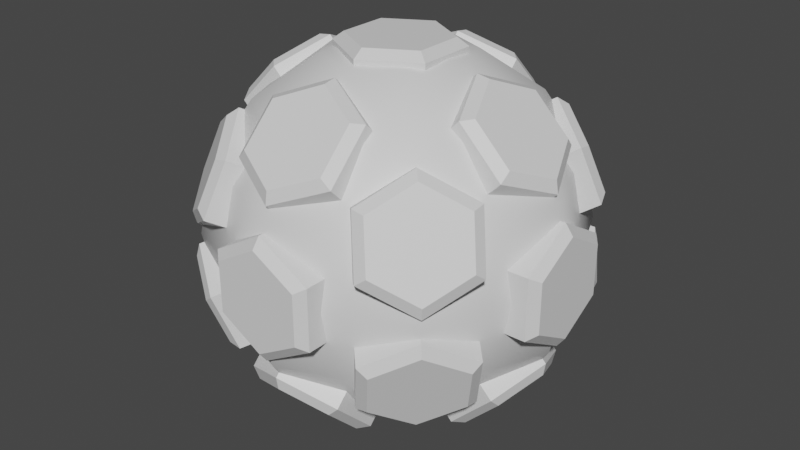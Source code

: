 # Source: um_tick01_A1_.blend  (saved by Blender 3.6.11; exported with 4.5.12 LTS)
import bpy
from mathutils import Matrix  # noqa: F401  (used for matrix-valued properties, if any)

bpy.ops.wm.read_factory_settings(use_empty=True)
scene = bpy.context.scene
scene.name = 'Scene'

# ---- collections
col_collection = bpy.data.collections.new('Collection'); scene.collection.children.link(col_collection)

# ---- materials (node trees are filled in below, after node groups)
mat_tick_mainbody = bpy.data.materials.new('tick_mainbody')
mat_tick_mainbody.use_transparent_shadow = False
mat_tick_chrg = bpy.data.materials.new('tick_chrg')
mat_tick_chrg.use_transparent_shadow = False
mat_tick_chrg_002 = bpy.data.materials.new('tick_chrg.002')
mat_tick_chrg_002.use_transparent_shadow = False
mat_tick_chrg_003 = bpy.data.materials.new('tick_chrg.003')
mat_tick_chrg_003.use_transparent_shadow = False
mat_tick_chrg_004 = bpy.data.materials.new('tick_chrg.004')
mat_tick_chrg_004.use_transparent_shadow = False
mat_tick_chrg_005 = bpy.data.materials.new('tick_chrg.005')
mat_tick_chrg_005.use_transparent_shadow = False
mat_tick_chrg_006 = bpy.data.materials.new('tick_chrg.006')
mat_tick_chrg_006.use_transparent_shadow = False
mat_tick_chrg_007 = bpy.data.materials.new('tick_chrg.007')
mat_tick_chrg_007.use_transparent_shadow = False
mat_tick_chrg_008 = bpy.data.materials.new('tick_chrg.008')
mat_tick_chrg_008.use_transparent_shadow = False
mat_tick_chrg_009 = bpy.data.materials.new('tick_chrg.009')
mat_tick_chrg_009.use_transparent_shadow = False
mat_tick_chrg_011 = bpy.data.materials.new('tick_chrg.011')
mat_tick_chrg_011.use_transparent_shadow = False
mat_tick_chrg_012 = bpy.data.materials.new('tick_chrg.012')
mat_tick_chrg_012.use_transparent_shadow = False
mat_tick_chrg_013 = bpy.data.materials.new('tick_chrg.013')
mat_tick_chrg_013.use_transparent_shadow = False
mat_tick_chrg_014 = bpy.data.materials.new('tick_chrg.014')
mat_tick_chrg_014.use_transparent_shadow = False
mat_tick_chrg_015 = bpy.data.materials.new('tick_chrg.015')
mat_tick_chrg_015.use_transparent_shadow = False
mat_tick_chrg_016 = bpy.data.materials.new('tick_chrg.016')
mat_tick_chrg_016.use_transparent_shadow = False
mat_tick_chrg_017 = bpy.data.materials.new('tick_chrg.017')
mat_tick_chrg_017.use_transparent_shadow = False
mat_tick_chrg_018 = bpy.data.materials.new('tick_chrg.018')
mat_tick_chrg_018.use_transparent_shadow = False
mat_tick_chrg_019 = bpy.data.materials.new('tick_chrg.019')
mat_tick_chrg_019.use_transparent_shadow = False
mat_tick_chrg_020 = bpy.data.materials.new('tick_chrg.020')
mat_tick_chrg_020.use_transparent_shadow = False
mat_tick_chrg_021 = bpy.data.materials.new('tick_chrg.021')
mat_tick_chrg_021.use_transparent_shadow = False
mat_mainbody = bpy.data.materials.new('mainbody')
mat_mainbody.use_transparent_shadow = False
mat_tick_chrg_001 = bpy.data.materials.new('tick_chrg.001')
mat_tick_chrg_001.use_transparent_shadow = False

# ---- material node trees
mat_tick_mainbody.use_nodes = True; mat_tick_mainbody.node_tree.nodes.clear()
_N = mat_tick_mainbody.node_tree.nodes; _L = mat_tick_mainbody.node_tree.links
n0 = _N.new('ShaderNodeBsdfPrincipled'); n0.name = 'Principled BSDF'; n0.location = (10, 300)
n0.distribution = 'GGX'
n0.subsurface_method = 'RANDOM_WALK_SKIN'
n0.inputs[3].default_value = 1.45
n0.inputs[27].default_value = (0.0, 0.0, 0.0, 1.0)
n0.inputs[28].default_value = 1.0
n1 = _N.new('ShaderNodeOutputMaterial'); n1.name = 'Material Output'; n1.location = (300, 300)
_L.new(n0.outputs[0], n1.inputs[0])
n1.is_active_output = True
mat_tick_chrg.use_nodes = True; mat_tick_chrg.node_tree.nodes.clear()
_N = mat_tick_chrg.node_tree.nodes; _L = mat_tick_chrg.node_tree.links
n0 = _N.new('ShaderNodeBsdfPrincipled'); n0.name = 'Principled BSDF'; n0.location = (10, 300)
n0.distribution = 'GGX'
n0.subsurface_method = 'RANDOM_WALK_SKIN'
n0.inputs[3].default_value = 1.45
n0.inputs[27].default_value = (0.0, 0.0, 0.0, 1.0)
n0.inputs[28].default_value = 1.0
n1 = _N.new('ShaderNodeOutputMaterial'); n1.name = 'Material Output'; n1.location = (300, 300)
_L.new(n0.outputs[0], n1.inputs[0])
n1.is_active_output = True
mat_tick_chrg_002.use_nodes = True; mat_tick_chrg_002.node_tree.nodes.clear()
_N = mat_tick_chrg_002.node_tree.nodes; _L = mat_tick_chrg_002.node_tree.links
n0 = _N.new('ShaderNodeBsdfPrincipled'); n0.name = 'Principled BSDF'; n0.location = (10, 300)
n0.distribution = 'GGX'
n0.subsurface_method = 'RANDOM_WALK_SKIN'
n0.inputs[3].default_value = 1.45
n0.inputs[27].default_value = (0.0, 0.0, 0.0, 1.0)
n0.inputs[28].default_value = 1.0
n1 = _N.new('ShaderNodeOutputMaterial'); n1.name = 'Material Output'; n1.location = (300, 300)
_L.new(n0.outputs[0], n1.inputs[0])
n1.is_active_output = True
mat_tick_chrg_003.use_nodes = True; mat_tick_chrg_003.node_tree.nodes.clear()
_N = mat_tick_chrg_003.node_tree.nodes; _L = mat_tick_chrg_003.node_tree.links
n0 = _N.new('ShaderNodeBsdfPrincipled'); n0.name = 'Principled BSDF'; n0.location = (10, 300)
n0.distribution = 'GGX'
n0.subsurface_method = 'RANDOM_WALK_SKIN'
n0.inputs[3].default_value = 1.45
n0.inputs[27].default_value = (0.0, 0.0, 0.0, 1.0)
n0.inputs[28].default_value = 1.0
n1 = _N.new('ShaderNodeOutputMaterial'); n1.name = 'Material Output'; n1.location = (300, 300)
_L.new(n0.outputs[0], n1.inputs[0])
n1.is_active_output = True
mat_tick_chrg_004.use_nodes = True; mat_tick_chrg_004.node_tree.nodes.clear()
_N = mat_tick_chrg_004.node_tree.nodes; _L = mat_tick_chrg_004.node_tree.links
n0 = _N.new('ShaderNodeBsdfPrincipled'); n0.name = 'Principled BSDF'; n0.location = (10, 300)
n0.distribution = 'GGX'
n0.subsurface_method = 'RANDOM_WALK_SKIN'
n0.inputs[3].default_value = 1.45
n0.inputs[27].default_value = (0.0, 0.0, 0.0, 1.0)
n0.inputs[28].default_value = 1.0
n1 = _N.new('ShaderNodeOutputMaterial'); n1.name = 'Material Output'; n1.location = (300, 300)
_L.new(n0.outputs[0], n1.inputs[0])
n1.is_active_output = True
mat_tick_chrg_005.use_nodes = True; mat_tick_chrg_005.node_tree.nodes.clear()
_N = mat_tick_chrg_005.node_tree.nodes; _L = mat_tick_chrg_005.node_tree.links
n0 = _N.new('ShaderNodeBsdfPrincipled'); n0.name = 'Principled BSDF'; n0.location = (10, 300)
n0.distribution = 'GGX'
n0.subsurface_method = 'RANDOM_WALK_SKIN'
n0.inputs[3].default_value = 1.45
n0.inputs[27].default_value = (0.0, 0.0, 0.0, 1.0)
n0.inputs[28].default_value = 1.0
n1 = _N.new('ShaderNodeOutputMaterial'); n1.name = 'Material Output'; n1.location = (300, 300)
_L.new(n0.outputs[0], n1.inputs[0])
n1.is_active_output = True
mat_tick_chrg_006.use_nodes = True; mat_tick_chrg_006.node_tree.nodes.clear()
_N = mat_tick_chrg_006.node_tree.nodes; _L = mat_tick_chrg_006.node_tree.links
n0 = _N.new('ShaderNodeBsdfPrincipled'); n0.name = 'Principled BSDF'; n0.location = (10, 300)
n0.distribution = 'GGX'
n0.subsurface_method = 'RANDOM_WALK_SKIN'
n0.inputs[3].default_value = 1.45
n0.inputs[27].default_value = (0.0, 0.0, 0.0, 1.0)
n0.inputs[28].default_value = 1.0
n1 = _N.new('ShaderNodeOutputMaterial'); n1.name = 'Material Output'; n1.location = (300, 300)
_L.new(n0.outputs[0], n1.inputs[0])
n1.is_active_output = True
mat_tick_chrg_007.use_nodes = True; mat_tick_chrg_007.node_tree.nodes.clear()
_N = mat_tick_chrg_007.node_tree.nodes; _L = mat_tick_chrg_007.node_tree.links
n0 = _N.new('ShaderNodeBsdfPrincipled'); n0.name = 'Principled BSDF'; n0.location = (10, 300)
n0.distribution = 'GGX'
n0.subsurface_method = 'RANDOM_WALK_SKIN'
n0.inputs[3].default_value = 1.45
n0.inputs[27].default_value = (0.0, 0.0, 0.0, 1.0)
n0.inputs[28].default_value = 1.0
n1 = _N.new('ShaderNodeOutputMaterial'); n1.name = 'Material Output'; n1.location = (300, 300)
_L.new(n0.outputs[0], n1.inputs[0])
n1.is_active_output = True
mat_tick_chrg_008.use_nodes = True; mat_tick_chrg_008.node_tree.nodes.clear()
_N = mat_tick_chrg_008.node_tree.nodes; _L = mat_tick_chrg_008.node_tree.links
n0 = _N.new('ShaderNodeBsdfPrincipled'); n0.name = 'Principled BSDF'; n0.location = (10, 300)
n0.distribution = 'GGX'
n0.subsurface_method = 'RANDOM_WALK_SKIN'
n0.inputs[3].default_value = 1.45
n0.inputs[27].default_value = (0.0, 0.0, 0.0, 1.0)
n0.inputs[28].default_value = 1.0
n1 = _N.new('ShaderNodeOutputMaterial'); n1.name = 'Material Output'; n1.location = (300, 300)
_L.new(n0.outputs[0], n1.inputs[0])
n1.is_active_output = True
mat_tick_chrg_009.use_nodes = True; mat_tick_chrg_009.node_tree.nodes.clear()
_N = mat_tick_chrg_009.node_tree.nodes; _L = mat_tick_chrg_009.node_tree.links
n0 = _N.new('ShaderNodeBsdfPrincipled'); n0.name = 'Principled BSDF'; n0.location = (10, 300)
n0.distribution = 'GGX'
n0.subsurface_method = 'RANDOM_WALK_SKIN'
n0.inputs[3].default_value = 1.45
n0.inputs[27].default_value = (0.0, 0.0, 0.0, 1.0)
n0.inputs[28].default_value = 1.0
n1 = _N.new('ShaderNodeOutputMaterial'); n1.name = 'Material Output'; n1.location = (300, 300)
_L.new(n0.outputs[0], n1.inputs[0])
n1.is_active_output = True
mat_tick_chrg_011.use_nodes = True; mat_tick_chrg_011.node_tree.nodes.clear()
_N = mat_tick_chrg_011.node_tree.nodes; _L = mat_tick_chrg_011.node_tree.links
n0 = _N.new('ShaderNodeBsdfPrincipled'); n0.name = 'Principled BSDF'; n0.location = (10, 300)
n0.distribution = 'GGX'
n0.subsurface_method = 'RANDOM_WALK_SKIN'
n0.inputs[3].default_value = 1.45
n0.inputs[27].default_value = (0.0, 0.0, 0.0, 1.0)
n0.inputs[28].default_value = 1.0
n1 = _N.new('ShaderNodeOutputMaterial'); n1.name = 'Material Output'; n1.location = (300, 300)
_L.new(n0.outputs[0], n1.inputs[0])
n1.is_active_output = True
mat_tick_chrg_012.use_nodes = True; mat_tick_chrg_012.node_tree.nodes.clear()
_N = mat_tick_chrg_012.node_tree.nodes; _L = mat_tick_chrg_012.node_tree.links
n0 = _N.new('ShaderNodeBsdfPrincipled'); n0.name = 'Principled BSDF'; n0.location = (10, 300)
n0.distribution = 'GGX'
n0.subsurface_method = 'RANDOM_WALK_SKIN'
n0.inputs[3].default_value = 1.45
n0.inputs[27].default_value = (0.0, 0.0, 0.0, 1.0)
n0.inputs[28].default_value = 1.0
n1 = _N.new('ShaderNodeOutputMaterial'); n1.name = 'Material Output'; n1.location = (300, 300)
_L.new(n0.outputs[0], n1.inputs[0])
n1.is_active_output = True
mat_tick_chrg_013.use_nodes = True; mat_tick_chrg_013.node_tree.nodes.clear()
_N = mat_tick_chrg_013.node_tree.nodes; _L = mat_tick_chrg_013.node_tree.links
n0 = _N.new('ShaderNodeBsdfPrincipled'); n0.name = 'Principled BSDF'; n0.location = (10, 300)
n0.distribution = 'GGX'
n0.subsurface_method = 'RANDOM_WALK_SKIN'
n0.inputs[3].default_value = 1.45
n0.inputs[27].default_value = (0.0, 0.0, 0.0, 1.0)
n0.inputs[28].default_value = 1.0
n1 = _N.new('ShaderNodeOutputMaterial'); n1.name = 'Material Output'; n1.location = (300, 300)
_L.new(n0.outputs[0], n1.inputs[0])
n1.is_active_output = True
mat_tick_chrg_014.use_nodes = True; mat_tick_chrg_014.node_tree.nodes.clear()
_N = mat_tick_chrg_014.node_tree.nodes; _L = mat_tick_chrg_014.node_tree.links
n0 = _N.new('ShaderNodeBsdfPrincipled'); n0.name = 'Principled BSDF'; n0.location = (10, 300)
n0.distribution = 'GGX'
n0.subsurface_method = 'RANDOM_WALK_SKIN'
n0.inputs[3].default_value = 1.45
n0.inputs[27].default_value = (0.0, 0.0, 0.0, 1.0)
n0.inputs[28].default_value = 1.0
n1 = _N.new('ShaderNodeOutputMaterial'); n1.name = 'Material Output'; n1.location = (300, 300)
_L.new(n0.outputs[0], n1.inputs[0])
n1.is_active_output = True
mat_tick_chrg_015.use_nodes = True; mat_tick_chrg_015.node_tree.nodes.clear()
_N = mat_tick_chrg_015.node_tree.nodes; _L = mat_tick_chrg_015.node_tree.links
n0 = _N.new('ShaderNodeBsdfPrincipled'); n0.name = 'Principled BSDF'; n0.location = (10, 300)
n0.distribution = 'GGX'
n0.subsurface_method = 'RANDOM_WALK_SKIN'
n0.inputs[3].default_value = 1.45
n0.inputs[27].default_value = (0.0, 0.0, 0.0, 1.0)
n0.inputs[28].default_value = 1.0
n1 = _N.new('ShaderNodeOutputMaterial'); n1.name = 'Material Output'; n1.location = (300, 300)
_L.new(n0.outputs[0], n1.inputs[0])
n1.is_active_output = True
mat_tick_chrg_016.use_nodes = True; mat_tick_chrg_016.node_tree.nodes.clear()
_N = mat_tick_chrg_016.node_tree.nodes; _L = mat_tick_chrg_016.node_tree.links
n0 = _N.new('ShaderNodeBsdfPrincipled'); n0.name = 'Principled BSDF'; n0.location = (10, 300)
n0.distribution = 'GGX'
n0.subsurface_method = 'RANDOM_WALK_SKIN'
n0.inputs[3].default_value = 1.45
n0.inputs[27].default_value = (0.0, 0.0, 0.0, 1.0)
n0.inputs[28].default_value = 1.0
n1 = _N.new('ShaderNodeOutputMaterial'); n1.name = 'Material Output'; n1.location = (300, 300)
_L.new(n0.outputs[0], n1.inputs[0])
n1.is_active_output = True
mat_tick_chrg_017.use_nodes = True; mat_tick_chrg_017.node_tree.nodes.clear()
_N = mat_tick_chrg_017.node_tree.nodes; _L = mat_tick_chrg_017.node_tree.links
n0 = _N.new('ShaderNodeBsdfPrincipled'); n0.name = 'Principled BSDF'; n0.location = (10, 300)
n0.distribution = 'GGX'
n0.subsurface_method = 'RANDOM_WALK_SKIN'
n0.inputs[3].default_value = 1.45
n0.inputs[27].default_value = (0.0, 0.0, 0.0, 1.0)
n0.inputs[28].default_value = 1.0
n1 = _N.new('ShaderNodeOutputMaterial'); n1.name = 'Material Output'; n1.location = (300, 300)
_L.new(n0.outputs[0], n1.inputs[0])
n1.is_active_output = True
mat_tick_chrg_018.use_nodes = True; mat_tick_chrg_018.node_tree.nodes.clear()
_N = mat_tick_chrg_018.node_tree.nodes; _L = mat_tick_chrg_018.node_tree.links
n0 = _N.new('ShaderNodeBsdfPrincipled'); n0.name = 'Principled BSDF'; n0.location = (10, 300)
n0.distribution = 'GGX'
n0.subsurface_method = 'RANDOM_WALK_SKIN'
n0.inputs[3].default_value = 1.45
n0.inputs[27].default_value = (0.0, 0.0, 0.0, 1.0)
n0.inputs[28].default_value = 1.0
n1 = _N.new('ShaderNodeOutputMaterial'); n1.name = 'Material Output'; n1.location = (300, 300)
_L.new(n0.outputs[0], n1.inputs[0])
n1.is_active_output = True
mat_tick_chrg_019.use_nodes = True; mat_tick_chrg_019.node_tree.nodes.clear()
_N = mat_tick_chrg_019.node_tree.nodes; _L = mat_tick_chrg_019.node_tree.links
n0 = _N.new('ShaderNodeBsdfPrincipled'); n0.name = 'Principled BSDF'; n0.location = (10, 300)
n0.distribution = 'GGX'
n0.subsurface_method = 'RANDOM_WALK_SKIN'
n0.inputs[3].default_value = 1.45
n0.inputs[27].default_value = (0.0, 0.0, 0.0, 1.0)
n0.inputs[28].default_value = 1.0
n1 = _N.new('ShaderNodeOutputMaterial'); n1.name = 'Material Output'; n1.location = (300, 300)
_L.new(n0.outputs[0], n1.inputs[0])
n1.is_active_output = True
mat_tick_chrg_020.use_nodes = True; mat_tick_chrg_020.node_tree.nodes.clear()
_N = mat_tick_chrg_020.node_tree.nodes; _L = mat_tick_chrg_020.node_tree.links
n0 = _N.new('ShaderNodeBsdfPrincipled'); n0.name = 'Principled BSDF'; n0.location = (10, 300)
n0.distribution = 'GGX'
n0.subsurface_method = 'RANDOM_WALK_SKIN'
n0.inputs[3].default_value = 1.45
n0.inputs[27].default_value = (0.0, 0.0, 0.0, 1.0)
n0.inputs[28].default_value = 1.0
n1 = _N.new('ShaderNodeOutputMaterial'); n1.name = 'Material Output'; n1.location = (300, 300)
_L.new(n0.outputs[0], n1.inputs[0])
n1.is_active_output = True
mat_tick_chrg_021.use_nodes = True; mat_tick_chrg_021.node_tree.nodes.clear()
_N = mat_tick_chrg_021.node_tree.nodes; _L = mat_tick_chrg_021.node_tree.links
n0 = _N.new('ShaderNodeBsdfPrincipled'); n0.name = 'Principled BSDF'; n0.location = (10, 300)
n0.distribution = 'GGX'
n0.subsurface_method = 'RANDOM_WALK_SKIN'
n0.inputs[3].default_value = 1.45
n0.inputs[27].default_value = (0.0, 0.0, 0.0, 1.0)
n0.inputs[28].default_value = 1.0
n1 = _N.new('ShaderNodeOutputMaterial'); n1.name = 'Material Output'; n1.location = (300, 300)
_L.new(n0.outputs[0], n1.inputs[0])
n1.is_active_output = True
mat_mainbody.use_nodes = True; mat_mainbody.node_tree.nodes.clear()
_N = mat_mainbody.node_tree.nodes; _L = mat_mainbody.node_tree.links
n0 = _N.new('ShaderNodeBsdfPrincipled'); n0.name = 'Principled BSDF'; n0.location = (10, 300)
n0.distribution = 'GGX'
n0.subsurface_method = 'RANDOM_WALK_SKIN'
n0.inputs[3].default_value = 1.45
n0.inputs[27].default_value = (0.0, 0.0, 0.0, 1.0)
n0.inputs[28].default_value = 1.0
n1 = _N.new('ShaderNodeOutputMaterial'); n1.name = 'Material Output'; n1.location = (300, 300)
_L.new(n0.outputs[0], n1.inputs[0])
n1.is_active_output = True
mat_tick_chrg_001.use_nodes = True; mat_tick_chrg_001.node_tree.nodes.clear()
_N = mat_tick_chrg_001.node_tree.nodes; _L = mat_tick_chrg_001.node_tree.links
n0 = _N.new('ShaderNodeBsdfPrincipled'); n0.name = 'Principled BSDF'; n0.location = (10, 300)
n0.distribution = 'GGX'
n0.subsurface_method = 'RANDOM_WALK_SKIN'
n0.inputs[3].default_value = 1.45
n0.inputs[27].default_value = (0.0, 0.0, 0.0, 1.0)
n0.inputs[28].default_value = 1.0
n1 = _N.new('ShaderNodeOutputMaterial'); n1.name = 'Material Output'; n1.location = (300, 300)
_L.new(n0.outputs[0], n1.inputs[0])
n1.is_active_output = True

# ---- world
world_world = bpy.data.worlds.new('World'); scene.world = world_world
world_world.use_nodes = True; world_world.node_tree.nodes.clear()
_N = world_world.node_tree.nodes; _L = world_world.node_tree.links
n0 = _N.new('ShaderNodeOutputWorld'); n0.name = 'World Output'; n0.location = (300, 300)
n1 = _N.new('ShaderNodeBackground'); n1.name = 'Background'; n1.location = (10, 300)
n1.inputs[0].default_value = (0.05088, 0.05088, 0.05088, 1.0)
_L.new(n1.outputs[0], n0.inputs[0])
n0.is_active_output = True
world_world.color = (0.05088, 0.05088, 0.05088)
world_world.use_sun_shadow = False
world_world.sun_shadow_jitter_overblur = 0.0

# ---- meshes
me_cylinder_010 = bpy.data.meshes.new('Cylinder.010')
me_cylinder_010.from_pydata([(2.714e-07, 0.8328, -0.3712), (-0.2827, 0.7174, -0.4866), (-0.2827, 0.4866, -0.7174), (1.209e-07, 0.3712, -0.8328), (0.2827, 0.4866, -0.7174), (0.2827, 0.7174, -0.4866), (2.911e-07, 0.9009, -0.5199), (2.971e-07, 0.9117, -0.45), (-0.2333, 0.8056, -0.6152), (-0.2827, 0.7963, -0.5654), (-0.2333, 0.6152, -0.8056), (-0.2827, 0.5654, -0.7963), (1.718e-07, 0.5199, -0.9009), (1.466e-07, 0.45, -0.9117), (0.2333, 0.6152, -0.8056), (0.2827, 0.5654, -0.7963), (0.2333, 0.8056, -0.6152), (0.2827, 0.7963, -0.5654), (0.0, -0.3712, 0.8328), (0.2827, -0.4866, 0.7174), (0.2827, -0.7174, 0.4866), (0.0, -0.8328, 0.3712), (-0.2827, -0.7174, 0.4866), (-0.2827, -0.4866, 0.7174), (2.432e-09, -0.5199, 0.9009), (1.421e-14, -0.45, 0.9117), (0.2333, -0.6152, 0.8056), (0.2827, -0.5654, 0.7963), (0.2333, -0.8056, 0.6152), (0.2827, -0.7963, 0.5654), (-2.432e-09, -0.9009, 0.5199), (1.421e-14, -0.9117, 0.45), (-0.2333, -0.8056, 0.6152), (-0.2827, -0.7963, 0.5654), (-0.2333, -0.6152, 0.8056), (-0.2827, -0.5654, 0.7963), (1.421e-14, -0.8514, 0.3264), (0.2827, -0.8514, 0.1632), (0.2827, -0.8514, -0.1632), (3.553e-14, -0.8514, -0.3264), (-0.2827, -0.8514, -0.1632), (-0.2827, -0.8514, 0.1632), (2.432e-09, -1.005, 0.2694), (0.0, -0.9629, 0.3264), (0.2333, -1.005, 0.1347), (0.2827, -0.9629, 0.1632), (0.2333, -1.005, -0.1347), (0.2827, -0.9629, -0.1632), (-2.432e-09, -1.005, -0.2694), (2.842e-14, -0.9629, -0.3264), (-0.2333, -1.005, -0.1347), (-0.2827, -0.9629, -0.1632), (-0.2333, -1.005, 0.1347), (-0.2827, -0.9629, 0.1632), (-7.105e-15, -0.8328, -0.3712), (0.2827, -0.7174, -0.4866), (0.2827, -0.4866, -0.7174), (7.105e-15, -0.3712, -0.8328), (-0.2827, -0.4866, -0.7174), (-0.2827, -0.7174, -0.4866), (2.432e-09, -0.9009, -0.5199), (7.105e-15, -0.9117, -0.45), (0.2333, -0.8056, -0.6152), (0.2827, -0.7963, -0.5654), (0.2333, -0.6152, -0.8056), (0.2827, -0.5654, -0.7963), (-2.432e-09, -0.5199, -0.9009), (2.132e-14, -0.45, -0.9117), (-0.2333, -0.6152, -0.8056), (-0.2827, -0.5654, -0.7963), (-0.2333, -0.8056, -0.6152), (-0.2827, -0.7963, -0.5654), (7.105e-15, -0.3264, -0.8514), (0.2827, -0.1632, -0.8514), (0.2827, 0.1632, -0.8514), (1.421e-14, 0.3264, -0.8514), (-0.2827, 0.1632, -0.8514), (-0.2827, -0.1632, -0.8514), (2.432e-09, -0.2694, -1.005), (-7.105e-15, -0.3264, -0.9629), (0.2333, -0.1347, -1.005), (0.2827, -0.1632, -0.9629), (0.2333, 0.1347, -1.005), (0.2827, 0.1632, -0.9629), (-2.432e-09, 0.2694, -1.005), (-1.421e-14, 0.3264, -0.9629), (-0.2333, 0.1347, -1.005), (-0.2827, 0.1632, -0.9629), (-0.2333, -0.1347, -1.005), (-0.2827, -0.1632, -0.9629), (-0.8328, 5.96e-08, -0.3712), (-0.7174, -0.2827, -0.4866), (-0.4866, -0.2827, -0.7174), (-0.3712, 2.98e-08, -0.8328), (-0.4866, 0.2827, -0.7174), (-0.7174, 0.2827, -0.4866), (-0.9009, 2.98e-08, -0.5199), (-0.9117, 4.47e-08, -0.45), (-0.8056, -0.2333, -0.6152), (-0.7963, -0.2827, -0.5654), (-0.6152, -0.2333, -0.8056), (-0.5654, -0.2827, -0.7963), (-0.5199, 5.96e-08, -0.9009), (-0.45, -2.98e-08, -0.9117), (-0.6152, 0.2333, -0.8056), (-0.5654, 0.2827, -0.7963), (-0.8056, 0.2333, -0.6152), (-0.7963, 0.2827, -0.5654), (-0.8514, 4.47e-08, 0.3264), (-0.8514, -0.2827, 0.1632), (-0.8514, -0.2827, -0.1632), (-0.8514, 4.47e-08, -0.3264), (-0.8514, 0.2827, -0.1632), (-0.8514, 0.2827, 0.1632), (-1.005, 4.47e-08, 0.2694), (-0.9629, 4.47e-08, 0.3264), (-1.005, -0.2333, 0.1347), (-0.9629, -0.2827, 0.1632), (-1.005, -0.2333, -0.1347), (-0.9629, -0.2827, -0.1632), (-1.005, 4.47e-08, -0.2694), (-0.9629, 4.47e-08, -0.3264), (-1.005, 0.2333, -0.1347), (-0.9629, 0.2827, -0.1632), (-1.005, 0.2333, 0.1347), (-0.9629, 0.2827, 0.1632), (-0.3712, 2.98e-08, 0.8328), (-0.4866, -0.2827, 0.7174), (-0.7174, -0.2827, 0.4866), (-0.8328, 5.96e-08, 0.3712), (-0.7174, 0.2827, 0.4866), (-0.4866, 0.2827, 0.7174), (-0.5199, 5.96e-08, 0.9009), (-0.45, -2.98e-08, 0.9117), (-0.6152, -0.2333, 0.8056), (-0.5654, -0.2827, 0.7963), (-0.8056, -0.2333, 0.6152), (-0.7963, -0.2827, 0.5654), (-0.9009, 2.98e-08, 0.5199), (-0.9117, 4.47e-08, 0.45), (-0.8056, 0.2333, 0.6152), (-0.7963, 0.2827, 0.5654), (-0.6152, 0.2333, 0.8056), (-0.5654, 0.2827, 0.7963), (1.209e-07, 0.3712, 0.8328), (-0.2827, 0.4866, 0.7174), (-0.2827, 0.7174, 0.4866), (2.714e-07, 0.8328, 0.3712), (0.2827, 0.7174, 0.4866), (0.2827, 0.4866, 0.7174), (1.67e-07, 0.5199, 0.9009), (1.466e-07, 0.45, 0.9117), (-0.2333, 0.6152, 0.8056), (-0.2827, 0.5654, 0.7963), (-0.2333, 0.8056, 0.6152), (-0.2827, 0.7963, 0.5654), (2.96e-07, 0.9009, 0.5199), (2.971e-07, 0.9117, 0.45), (0.2333, 0.8056, 0.6152), (0.2827, 0.7963, 0.5654), (0.2333, 0.6152, 0.8056), (0.2827, 0.5654, 0.7963), (2.774e-07, 0.8514, 0.3264), (-0.2827, 0.8514, 0.1632), (-0.2827, 0.8514, -0.1632), (2.774e-07, 0.8514, -0.3264), (0.2827, 0.8514, -0.1632), (0.2827, 0.8514, 0.1632), (3.249e-07, 1.005, 0.2694), (3.137e-07, 0.9629, 0.3264), (-0.2333, 1.005, 0.1347), (-0.2827, 0.9629, 0.1632), (-0.2333, 1.005, -0.1347), (-0.2827, 0.9629, -0.1632), (3.298e-07, 1.005, -0.2694), (3.137e-07, 0.9629, -0.3264), (0.2333, 1.005, -0.1347), (0.2827, 0.9629, -0.1632), (0.2333, 1.005, 0.1347), (0.2827, 0.9629, 0.1632), (0.8328, -4.172e-07, -0.3712), (0.7174, 0.2827, -0.4866), (0.4866, 0.2827, -0.7174), (0.3712, -1.49e-07, -0.8328), (0.4866, -0.2827, -0.7174), (0.7174, -0.2827, -0.4866), (0.9009, -4.47e-07, -0.5199), (0.9117, -4.321e-07, -0.45), (0.8056, 0.2333, -0.6152), (0.7963, 0.2827, -0.5654), (0.6152, 0.2333, -0.8056), (0.5654, 0.2827, -0.7963), (0.5199, -2.384e-07, -0.9009), (0.45, -2.384e-07, -0.9117), (0.6152, -0.2333, -0.8056), (0.5654, -0.2827, -0.7963), (0.8056, -0.2333, -0.6152), (0.7963, -0.2827, -0.5654), (0.8514, -4.172e-07, 0.3264), (0.8514, 0.2827, 0.1632), (0.8514, 0.2827, -0.1632), (0.8514, -4.172e-07, -0.3264), (0.8514, -0.2827, -0.1632), (0.8514, -0.2827, 0.1632), (1.005, -4.917e-07, 0.2694), (0.9629, -4.619e-07, 0.3264), (1.005, 0.2333, 0.1347), (0.9629, 0.2827, 0.1632), (1.005, 0.2333, -0.1347), (0.9629, 0.2827, -0.1632), (1.005, -4.917e-07, -0.2694), (0.9629, -4.619e-07, -0.3264), (1.005, -0.2333, -0.1347), (0.9629, -0.2827, -0.1632), (1.005, -0.2333, 0.1347), (0.9629, -0.2827, 0.1632), (0.3712, -1.49e-07, 0.8328), (0.4866, 0.2827, 0.7174), (0.7174, 0.2827, 0.4866), (0.8328, -4.172e-07, 0.3712), (0.7174, -0.2827, 0.4866), (0.4866, -0.2827, 0.7174), (0.5199, -2.384e-07, 0.9009), (0.45, -2.384e-07, 0.9117), (0.6152, 0.2333, 0.8056), (0.5654, 0.2827, 0.7963), (0.8056, 0.2333, 0.6152), (0.7963, 0.2827, 0.5654), (0.9009, -4.47e-07, 0.5199), (0.9117, -4.321e-07, 0.45), (0.8056, -0.2333, 0.6152), (0.7963, -0.2827, 0.5654), (0.6152, -0.2333, 0.8056), (0.5654, -0.2827, 0.7963), (0.6446, 0.6446, 0.0171), (0.8012, 0.4014, 0.1684), (0.7145, 0.3147, 0.4709), (0.4713, 0.4713, 0.6222), (0.3147, 0.7145, 0.4709), (0.4014, 0.8012, 0.1684), (0.7299, 0.7299, 0.1275), (0.7177, 0.7177, 0.05896), (0.8592, 0.5292, 0.2524), (0.8743, 0.4745, 0.2102), (0.7876, 0.4577, 0.5021), (0.7876, 0.3878, 0.5128), (0.5869, 0.5869, 0.6269), (0.5444, 0.5444, 0.6641), (0.4577, 0.7876, 0.5021), (0.3878, 0.7876, 0.5128), (0.5292, 0.8592, 0.2524), (0.4745, 0.8743, 0.2102), (-0.6446, 0.6446, 0.0171), (-0.4014, 0.8012, 0.1684), (-0.3147, 0.7145, 0.4709), (-0.4713, 0.4713, 0.6222), (-0.7145, 0.3147, 0.4709), (-0.8012, 0.4014, 0.1684), (-0.7299, 0.7299, 0.1275), (-0.7177, 0.7177, 0.05896), (-0.5292, 0.8592, 0.2524), (-0.4745, 0.8743, 0.2102), (-0.4577, 0.7876, 0.5021), (-0.3878, 0.7876, 0.5128), (-0.5869, 0.5869, 0.6269), (-0.5444, 0.5444, 0.6641), (-0.7876, 0.4577, 0.5021), (-0.7876, 0.3878, 0.5128), (-0.8592, 0.5292, 0.2524), (-0.8743, 0.4745, 0.2102), (0.6446, -0.6446, 0.0171), (0.4014, -0.8012, 0.1684), (0.3147, -0.7145, 0.4709), (0.4713, -0.4713, 0.6222), (0.7145, -0.3147, 0.4709), (0.8012, -0.4014, 0.1684), (0.7299, -0.7299, 0.1275), (0.7177, -0.7177, 0.05896), (0.5292, -0.8592, 0.2524), (0.4745, -0.8743, 0.2102), (0.4577, -0.7876, 0.5021), (0.3878, -0.7876, 0.5128), (0.5869, -0.5869, 0.6269), (0.5444, -0.5444, 0.6641), (0.7876, -0.4577, 0.5021), (0.7876, -0.3878, 0.5128), (0.8592, -0.5292, 0.2524), (0.8743, -0.4745, 0.2102), (-0.6446, -0.6446, 0.0171), (-0.8012, -0.4014, 0.1684), (-0.7145, -0.3147, 0.4709), (-0.4713, -0.4713, 0.6222), (-0.3147, -0.7145, 0.4709), (-0.4014, -0.8012, 0.1684), (-0.7299, -0.7299, 0.1275), (-0.7177, -0.7177, 0.05896), (-0.8592, -0.5292, 0.2524), (-0.8743, -0.4745, 0.2102), (-0.7876, -0.4577, 0.5021), (-0.7876, -0.3878, 0.5128), (-0.5869, -0.5869, 0.6269), (-0.5444, -0.5444, 0.6641), (-0.4577, -0.7876, 0.5021), (-0.3878, -0.7876, 0.5128), (-0.5292, -0.8592, 0.2524), (-0.4745, -0.8743, 0.2102), (-0.6446, 0.6446, -0.0171), (-0.8012, 0.4014, -0.1684), (-0.7145, 0.3147, -0.4709), (-0.4713, 0.4713, -0.6222), (-0.3147, 0.7145, -0.4709), (-0.4014, 0.8012, -0.1684), (-0.7299, 0.7299, -0.1275), (-0.7177, 0.7177, -0.05896), (-0.8592, 0.5292, -0.2524), (-0.8743, 0.4745, -0.2102), (-0.7876, 0.4577, -0.5021), (-0.7876, 0.3878, -0.5128), (-0.5869, 0.5869, -0.6269), (-0.5444, 0.5444, -0.6641), (-0.4577, 0.7876, -0.5021), (-0.3878, 0.7876, -0.5128), (-0.5292, 0.8592, -0.2524), (-0.4745, 0.8743, -0.2102), (0.6446, 0.6446, -0.0171), (0.4014, 0.8012, -0.1684), (0.3147, 0.7145, -0.4709), (0.4713, 0.4713, -0.6222), (0.7145, 0.3147, -0.4709), (0.8012, 0.4014, -0.1684), (0.7299, 0.7299, -0.1275), (0.7177, 0.7177, -0.05896), (0.5292, 0.8592, -0.2524), (0.4745, 0.8743, -0.2102), (0.4577, 0.7876, -0.5021), (0.3878, 0.7876, -0.5128), (0.5869, 0.5869, -0.6269), (0.5444, 0.5444, -0.6641), (0.7876, 0.4577, -0.5021), (0.7876, 0.3878, -0.5128), (0.8592, 0.5292, -0.2524), (0.8743, 0.4745, -0.2102), (-0.6446, -0.6446, -0.0171), (-0.4014, -0.8012, -0.1684), (-0.3147, -0.7145, -0.4709), (-0.4713, -0.4713, -0.6222), (-0.7145, -0.3147, -0.4709), (-0.8012, -0.4014, -0.1684), (-0.7299, -0.7299, -0.1275), (-0.7177, -0.7177, -0.05896), (-0.5292, -0.8592, -0.2524), (-0.4745, -0.8743, -0.2102), (-0.4577, -0.7876, -0.5021), (-0.3878, -0.7876, -0.5128), (-0.5869, -0.5869, -0.6269), (-0.5444, -0.5444, -0.6641), (-0.7876, -0.4577, -0.5021), (-0.7876, -0.3878, -0.5128), (-0.8592, -0.5292, -0.2524), (-0.8743, -0.4745, -0.2102), (0.6446, -0.6446, -0.0171), (0.8012, -0.4014, -0.1684), (0.7145, -0.3147, -0.4709), (0.4713, -0.4713, -0.6222), (0.3147, -0.7145, -0.4709), (0.4014, -0.8012, -0.1684), (0.7299, -0.7299, -0.1275), (0.7177, -0.7177, -0.05896), (0.8592, -0.5292, -0.2524), (0.8743, -0.4745, -0.2102), (0.7876, -0.4577, -0.5021), (0.7876, -0.3878, -0.5128), (0.5869, -0.5869, -0.6269), (0.5444, -0.5444, -0.6641), (0.4577, -0.7876, -0.5021), (0.3878, -0.7876, -0.5128), (0.5292, -0.8592, -0.2524), (0.4745, -0.8743, -0.2102), (0.2706, 0.2706, 0.9239), (0.5, 0.5, 0.7071), (0.6533, 0.6533, 0.3827), (0.7071, 0.7071, 0.0), (0.6533, 0.6533, -0.3827), (0.5, 0.5, -0.7071), (0.2706, 0.2706, -0.9239), (0.3827, -2.98e-08, 0.9239), (0.7071, 0.0, 0.7071), (0.9239, -1.49e-08, 0.3827), (1.0, 2.842e-14, 0.0), (0.9239, -1.49e-08, -0.3827), (0.7071, 0.0, -0.7071), (0.3827, -2.98e-08, -0.9239), (0.2706, -0.2706, 0.9239), (0.5, -0.5, 0.7071), (0.6533, -0.6533, 0.3827), (0.7071, -0.7071, 0.0), (0.6533, -0.6533, -0.3827), (0.5, -0.5, -0.7071), (0.2706, -0.2706, -0.9239), (0.0, -0.3827, 0.9239), (0.0, -0.7071, 0.7071), (0.0, -0.9239, 0.3827), (0.0, -1.0, 0.0), (-7.105e-15, -0.9239, -0.3827), (6.867e-15, -0.7071, -0.7071), (0.0, -0.3827, -0.9239), (-0.2706, -0.2706, 0.9239), (-0.5, -0.5, 0.7071), (-0.6533, -0.6533, 0.3827), (-0.7071, -0.7071, 0.0), (-0.6533, -0.6533, -0.3827), (-0.5, -0.5, -0.7071), (-0.2706, -0.2706, -0.9239), (-0.3827, 2.98e-08, 0.9239), (-0.7071, 0.0, 0.7071), (-0.9239, 1.49e-08, 0.3827), (-1.0, -2.842e-14, 0.0), (-0.9239, 1.49e-08, -0.3827), (-0.7071, 0.0, -0.7071), (-0.3827, 2.98e-08, -0.9239), (-0.2706, 0.2706, 0.9239), (-0.5, 0.5, 0.7071), (-0.6533, 0.6533, 0.3827), (-0.7071, 0.7071, 0.0), (-0.6533, 0.6533, -0.3827), (-0.5, 0.5, -0.7071), (-0.2706, 0.2706, -0.9239), (0.0, 0.0, -1.0), (0.0, 0.0, 1.0), (0.0, 0.3827, 0.9239), (-6.867e-15, 0.7071, 0.7071), (7.105e-15, 0.9239, 0.3827), (0.0, 1.0, 0.0), (0.0, 0.9239, -0.3827), (0.0, 0.7071, -0.7071), (0.0, 0.3827, -0.9239), (-2.132e-14, 0.3264, 0.8514), (0.2827, 0.1632, 0.8514), (0.2827, -0.1632, 0.8514), (1.421e-14, -0.3264, 0.8514), (-0.2827, -0.1632, 0.8514), (-0.2827, 0.1632, 0.8514), (2.432e-09, 0.2694, 1.005), (-1.421e-14, 0.3264, 0.9629), (0.2333, 0.1347, 1.005), (0.2827, 0.1632, 0.9629), (0.2333, -0.1347, 1.005), (0.2827, -0.1632, 0.9629), (-2.432e-09, -0.2694, 1.005), (1.421e-14, -0.3264, 0.9629), (-0.2333, -0.1347, 1.005), (-0.2827, -0.1632, 0.9629), (-0.2333, 0.1347, 1.005), (-0.2827, 0.1632, 0.9629)], [], [(5, 17, 7, 0), (2, 11, 13, 3), (3, 13, 15, 4), (4, 15, 17, 5), (0, 7, 9, 1), (1, 9, 11, 2), (0, 1, 2, 3, 4, 5), (9, 7, 6, 8), (11, 9, 8, 10), (13, 11, 10, 12), (15, 13, 12, 14), (17, 15, 14, 16), (7, 17, 16, 6), (8, 6, 16, 14, 12, 10), (23, 35, 25, 18), (20, 29, 31, 21), (21, 31, 33, 22), (22, 33, 35, 23), (18, 25, 27, 19), (19, 27, 29, 20), (18, 19, 20, 21, 22, 23), (27, 25, 24, 26), (29, 27, 26, 28), (31, 29, 28, 30), (33, 31, 30, 32), (35, 33, 32, 34), (25, 35, 34, 24), (26, 24, 34, 32, 30, 28), (41, 53, 43, 36), (38, 47, 49, 39), (39, 49, 51, 40), (40, 51, 53, 41), (36, 43, 45, 37), (37, 45, 47, 38), (36, 37, 38, 39, 40, 41), (45, 43, 42, 44), (47, 45, 44, 46), (49, 47, 46, 48), (51, 49, 48, 50), (53, 51, 50, 52), (43, 53, 52, 42), (44, 42, 52, 50, 48, 46), (59, 71, 61, 54), (56, 65, 67, 57), (57, 67, 69, 58), (58, 69, 71, 59), (54, 61, 63, 55), (55, 63, 65, 56), (54, 55, 56, 57, 58, 59), (63, 61, 60, 62), (65, 63, 62, 64), (67, 65, 64, 66), (69, 67, 66, 68), (71, 69, 68, 70), (61, 71, 70, 60), (62, 60, 70, 68, 66, 64), (77, 89, 79, 72), (74, 83, 85, 75), (75, 85, 87, 76), (76, 87, 89, 77), (72, 79, 81, 73), (73, 81, 83, 74), (72, 73, 74, 75, 76, 77), (81, 79, 78, 80), (83, 81, 80, 82), (85, 83, 82, 84), (87, 85, 84, 86), (89, 87, 86, 88), (79, 89, 88, 78), (80, 78, 88, 86, 84, 82), (95, 107, 97, 90), (92, 101, 103, 93), (93, 103, 105, 94), (94, 105, 107, 95), (90, 97, 99, 91), (91, 99, 101, 92), (90, 91, 92, 93, 94, 95), (99, 97, 96, 98), (101, 99, 98, 100), (103, 101, 100, 102), (105, 103, 102, 104), (107, 105, 104, 106), (97, 107, 106, 96), (98, 96, 106, 104, 102, 100), (113, 125, 115, 108), (110, 119, 121, 111), (111, 121, 123, 112), (112, 123, 125, 113), (108, 115, 117, 109), (109, 117, 119, 110), (108, 109, 110, 111, 112, 113), (117, 115, 114, 116), (119, 117, 116, 118), (121, 119, 118, 120), (123, 121, 120, 122), (125, 123, 122, 124), (115, 125, 124, 114), (116, 114, 124, 122, 120, 118), (131, 143, 133, 126), (128, 137, 139, 129), (129, 139, 141, 130), (130, 141, 143, 131), (126, 133, 135, 127), (127, 135, 137, 128), (126, 127, 128, 129, 130, 131), (135, 133, 132, 134), (137, 135, 134, 136), (139, 137, 136, 138), (141, 139, 138, 140), (143, 141, 140, 142), (133, 143, 142, 132), (134, 132, 142, 140, 138, 136), (149, 161, 151, 144), (146, 155, 157, 147), (147, 157, 159, 148), (148, 159, 161, 149), (144, 151, 153, 145), (145, 153, 155, 146), (144, 145, 146, 147, 148, 149), (153, 151, 150, 152), (155, 153, 152, 154), (157, 155, 154, 156), (159, 157, 156, 158), (161, 159, 158, 160), (151, 161, 160, 150), (152, 150, 160, 158, 156, 154), (167, 179, 169, 162), (164, 173, 175, 165), (165, 175, 177, 166), (166, 177, 179, 167), (162, 169, 171, 163), (163, 171, 173, 164), (162, 163, 164, 165, 166, 167), (171, 169, 168, 170), (173, 171, 170, 172), (175, 173, 172, 174), (177, 175, 174, 176), (179, 177, 176, 178), (169, 179, 178, 168), (170, 168, 178, 176, 174, 172), (185, 197, 187, 180), (182, 191, 193, 183), (183, 193, 195, 184), (184, 195, 197, 185), (180, 187, 189, 181), (181, 189, 191, 182), (180, 181, 182, 183, 184, 185), (189, 187, 186, 188), (191, 189, 188, 190), (193, 191, 190, 192), (195, 193, 192, 194), (197, 195, 194, 196), (187, 197, 196, 186), (188, 186, 196, 194, 192, 190), (203, 215, 205, 198), (200, 209, 211, 201), (201, 211, 213, 202), (202, 213, 215, 203), (198, 205, 207, 199), (199, 207, 209, 200), (198, 199, 200, 201, 202, 203), (207, 205, 204, 206), (209, 207, 206, 208), (211, 209, 208, 210), (213, 211, 210, 212), (215, 213, 212, 214), (205, 215, 214, 204), (206, 204, 214, 212, 210, 208), (221, 233, 223, 216), (218, 227, 229, 219), (219, 229, 231, 220), (220, 231, 233, 221), (216, 223, 225, 217), (217, 225, 227, 218), (216, 217, 218, 219, 220, 221), (225, 223, 222, 224), (227, 225, 224, 226), (229, 227, 226, 228), (231, 229, 228, 230), (233, 231, 230, 232), (223, 233, 232, 222), (224, 222, 232, 230, 228, 226), (239, 251, 241, 234), (236, 245, 247, 237), (237, 247, 249, 238), (238, 249, 251, 239), (234, 241, 243, 235), (235, 243, 245, 236), (234, 235, 236, 237, 238, 239), (243, 241, 240, 242), (245, 243, 242, 244), (247, 245, 244, 246), (249, 247, 246, 248), (251, 249, 248, 250), (241, 251, 250, 240), (242, 240, 250, 248, 246, 244), (257, 269, 259, 252), (254, 263, 265, 255), (255, 265, 267, 256), (256, 267, 269, 257), (252, 259, 261, 253), (253, 261, 263, 254), (252, 253, 254, 255, 256, 257), (261, 259, 258, 260), (263, 261, 260, 262), (265, 263, 262, 264), (267, 265, 264, 266), (269, 267, 266, 268), (259, 269, 268, 258), (260, 258, 268, 266, 264, 262), (275, 287, 277, 270), (272, 281, 283, 273), (273, 283, 285, 274), (274, 285, 287, 275), (270, 277, 279, 271), (271, 279, 281, 272), (270, 271, 272, 273, 274, 275), (279, 277, 276, 278), (281, 279, 278, 280), (283, 281, 280, 282), (285, 283, 282, 284), (287, 285, 284, 286), (277, 287, 286, 276), (278, 276, 286, 284, 282, 280), (293, 305, 295, 288), (290, 299, 301, 291), (291, 301, 303, 292), (292, 303, 305, 293), (288, 295, 297, 289), (289, 297, 299, 290), (288, 289, 290, 291, 292, 293), (297, 295, 294, 296), (299, 297, 296, 298), (301, 299, 298, 300), (303, 301, 300, 302), (305, 303, 302, 304), (295, 305, 304, 294), (296, 294, 304, 302, 300, 298), (311, 323, 313, 306), (308, 317, 319, 309), (309, 319, 321, 310), (310, 321, 323, 311), (306, 313, 315, 307), (307, 315, 317, 308), (306, 307, 308, 309, 310, 311), (315, 313, 312, 314), (317, 315, 314, 316), (319, 317, 316, 318), (321, 319, 318, 320), (323, 321, 320, 322), (313, 323, 322, 312), (314, 312, 322, 320, 318, 316), (329, 341, 331, 324), (326, 335, 337, 327), (327, 337, 339, 328), (328, 339, 341, 329), (324, 331, 333, 325), (325, 333, 335, 326), (324, 325, 326, 327, 328, 329), (333, 331, 330, 332), (335, 333, 332, 334), (337, 335, 334, 336), (339, 337, 336, 338), (341, 339, 338, 340), (331, 341, 340, 330), (332, 330, 340, 338, 336, 334), (347, 359, 349, 342), (344, 353, 355, 345), (345, 355, 357, 346), (346, 357, 359, 347), (342, 349, 351, 343), (343, 351, 353, 344), (342, 343, 344, 345, 346, 347), (351, 349, 348, 350), (353, 351, 350, 352), (355, 353, 352, 354), (357, 355, 354, 356), (359, 357, 356, 358), (349, 359, 358, 348), (350, 348, 358, 356, 354, 352), (365, 377, 367, 360), (362, 371, 373, 363), (363, 373, 375, 364), (364, 375, 377, 365), (360, 367, 369, 361), (361, 369, 371, 362), (360, 361, 362, 363, 364, 365), (369, 367, 366, 368), (371, 369, 368, 370), (373, 371, 370, 372), (375, 373, 372, 374), (377, 375, 374, 376), (367, 377, 376, 366), (368, 366, 376, 374, 372, 370), (427, 435, 384), (434, 433, 382, 383), (432, 431, 380, 381), (430, 429, 378, 379), (435, 434, 383, 384), (433, 432, 381, 382), (431, 430, 379, 380), (429, 428, 378), (379, 378, 385, 386), (384, 383, 390, 391), (382, 381, 388, 389), (380, 379, 386, 387), (378, 428, 385), (427, 384, 391), (383, 382, 389, 390), (381, 380, 387, 388), (391, 390, 397, 398), (389, 388, 395, 396), (387, 386, 393, 394), (385, 428, 392), (427, 391, 398), (390, 389, 396, 397), (388, 387, 394, 395), (386, 385, 392, 393), (392, 428, 399), (427, 398, 405), (397, 396, 403, 404), (395, 394, 401, 402), (393, 392, 399, 400), (398, 397, 404, 405), (396, 395, 402, 403), (394, 393, 400, 401), (404, 403, 410, 411), (402, 401, 408, 409), (400, 399, 406, 407), (405, 404, 411, 412), (403, 402, 409, 410), (401, 400, 407, 408), (399, 428, 406), (427, 405, 412), (412, 411, 418, 419), (410, 409, 416, 417), (408, 407, 414, 415), (406, 428, 413), (427, 412, 419), (411, 410, 417, 418), (409, 408, 415, 416), (407, 406, 413, 414), (417, 416, 423, 424), (415, 414, 421, 422), (413, 428, 420), (427, 419, 426), (418, 417, 424, 425), (416, 415, 422, 423), (414, 413, 420, 421), (419, 418, 425, 426), (427, 426, 435), (425, 424, 433, 434), (423, 422, 431, 432), (421, 420, 429, 430), (426, 425, 434, 435), (424, 423, 432, 433), (422, 421, 430, 431), (420, 428, 429), (441, 453, 443, 436), (438, 447, 449, 439), (439, 449, 451, 440), (440, 451, 453, 441), (436, 443, 445, 437), (437, 445, 447, 438), (436, 437, 438, 439, 440, 441), (445, 443, 442, 444), (447, 445, 444, 446), (449, 447, 446, 448), (451, 449, 448, 450), (453, 451, 450, 452), (443, 453, 452, 442), (444, 442, 452, 450, 448, 446)])
me_cylinder_010.polygons.foreach_set('use_smooth', [0, 0, 0, 0, 0, 0, 0, 0, 0, 0, 0, 0, 0, 0, 0, 0, 0, 0, 0, 0, 0, 0, 0, 0, 0, 0, 0, 0, 0, 0, 0, 0, 0, 0, 0, 0, 0, 0, 0, 0, 0, 0, 0, 0, 0, 0, 0, 0, 0, 0, 0, 0, 0, 0, 0, 0, 0, 0, 0, 0, 0, 0, 0, 0, 0, 0, 0, 0, 0, 0, 0, 0, 0, 0, 0, 0, 0, 0, 0, 0, 0, 0, 0, 0, 0, 0, 0, 0, 0, 0, 0, 0, 0, 0, 0, 0, 0, 0, 0, 0, 0, 0, 0, 0, 0, 0, 0, 0, 0, 0, 0, 0, 0, 0, 0, 0, 0, 0, 0, 0, 0, 0, 0, 0, 0, 0, 0, 0, 0, 0, 0, 0, 0, 0, 0, 0, 0, 0, 0, 0, 0, 0, 0, 0, 0, 0, 0, 0, 0, 0, 0, 0, 0, 0, 0, 0, 0, 0, 0, 0, 0, 0, 0, 0, 0, 0, 0, 0, 0, 0, 0, 0, 0, 0, 0, 0, 0, 0, 0, 0, 0, 0, 0, 0, 0, 0, 0, 0, 0, 0, 0, 0, 0, 0, 0, 0, 0, 0, 0, 0, 0, 0, 0, 0, 0, 0, 0, 0, 0, 0, 0, 0, 0, 0, 0, 0, 0, 0, 0, 0, 0, 0, 0, 0, 0, 0, 0, 0, 0, 0, 0, 0, 0, 0, 0, 0, 0, 0, 0, 0, 0, 0, 0, 0, 0, 0, 0, 0, 0, 0, 0, 0, 0, 0, 0, 0, 0, 0, 0, 0, 0, 0, 0, 0, 0, 0, 0, 0, 0, 0, 0, 0, 0, 0, 0, 0, 0, 0, 0, 0, 0, 0, 0, 0, 0, 0, 0, 0, 0, 0, 0, 0, 0, 0, 1, 1, 1, 1, 1, 1, 1, 1, 1, 1, 1, 1, 1, 1, 1, 1, 1, 1, 1, 1, 1, 1, 1, 1, 1, 1, 1, 1, 1, 1, 1, 1, 1, 1, 1, 1, 1, 1, 1, 1, 1, 1, 1, 1, 1, 1, 1, 1, 1, 1, 1, 1, 1, 1, 1, 1, 1, 1, 1, 1, 1, 1, 1, 1, 0, 0, 0, 0, 0, 0, 0, 0, 0, 0, 0, 0, 0, 0])
me_cylinder_010.polygons.foreach_set('material_index', [0, 0, 0, 0, 0, 0, 0, 0, 0, 0, 0, 0, 0, 0, 1, 1, 1, 1, 1, 1, 1, 1, 1, 1, 1, 1, 1, 1, 2, 2, 2, 2, 2, 2, 2, 2, 2, 2, 2, 2, 2, 2, 3, 3, 3, 3, 3, 3, 3, 3, 3, 3, 3, 3, 3, 3, 4, 4, 4, 4, 4, 4, 4, 4, 4, 4, 4, 4, 4, 4, 5, 5, 5, 5, 5, 5, 5, 5, 5, 5, 5, 5, 5, 5, 6, 6, 6, 6, 6, 6, 6, 6, 6, 6, 6, 6, 6, 6, 7, 7, 7, 7, 7, 7, 7, 7, 7, 7, 7, 7, 7, 7, 8, 8, 8, 8, 8, 8, 8, 8, 8, 8, 8, 8, 8, 8, 9, 9, 9, 9, 9, 9, 9, 9, 9, 9, 9, 9, 9, 9, 10, 10, 10, 10, 10, 10, 10, 10, 10, 10, 10, 10, 10, 10, 11, 11, 11, 11, 11, 11, 11, 11, 11, 11, 11, 11, 11, 11, 12, 12, 12, 12, 12, 12, 12, 12, 12, 12, 12, 12, 12, 12, 13, 13, 13, 13, 13, 13, 13, 13, 13, 13, 13, 13, 13, 13, 14, 14, 14, 14, 14, 14, 14, 14, 14, 14, 14, 14, 14, 14, 15, 15, 15, 15, 15, 15, 15, 15, 15, 15, 15, 15, 15, 15, 16, 16, 16, 16, 16, 16, 16, 16, 16, 16, 16, 16, 16, 16, 17, 17, 17, 17, 17, 17, 17, 17, 17, 17, 17, 17, 17, 17, 18, 18, 18, 18, 18, 18, 18, 18, 18, 18, 18, 18, 18, 18, 19, 19, 19, 19, 19, 19, 19, 19, 19, 19, 19, 19, 19, 19, 20, 20, 20, 20, 20, 20, 20, 20, 20, 20, 20, 20, 20, 20, 21, 21, 21, 21, 21, 21, 21, 21, 21, 21, 21, 21, 21, 21, 21, 21, 21, 21, 21, 21, 21, 21, 21, 21, 21, 21, 21, 21, 21, 21, 21, 21, 21, 21, 21, 21, 21, 21, 21, 21, 21, 21, 21, 21, 21, 21, 21, 21, 21, 21, 21, 21, 21, 21, 21, 21, 21, 21, 21, 21, 21, 21, 21, 21, 22, 22, 22, 22, 22, 22, 22, 22, 22, 22, 22, 22, 22, 22])
_uv = me_cylinder_010.uv_layers.new(name='UVMap')
_uv.uv.foreach_set('vector', [0.5412, 0.8409, 0.5528, 0.8502, 0.5179, 0.8909, 0.5063, 0.8817, 0.8776, 0.2057, 0.8956, 0.2062, 0.8903, 0.2563, 0.8723, 0.2557, 0.8723, 0.2557, 0.8903, 0.2563, 0.8956, 0.2983, 0.8776, 0.2977, 0.5808, 0.9854, 0.5633, 0.9863, 0.5633, 0.9332, 0.5808, 0.9323, 0.9772, 0.001451, 0.9944, 0.0008588, 0.9808, 0.03508, 0.9637, 0.03568, 0.9637, 0.03568, 0.9808, 0.03508, 0.9856, 0.08808, 0.9684, 0.08868, 0.5942, 0.6588, 0.5942, 0.7118, 0.5502, 0.7409, 0.5063, 0.7169, 0.5063, 0.6639, 0.5502, 0.6349, 0.52, 0.9306, 0.5179, 0.8909, 0.5287, 0.8942, 0.5305, 0.9269, 0.9856, 0.08808, 0.9808, 0.03508, 0.9905, 0.03814, 0.9944, 0.08188, 0.8903, 0.2563, 0.8956, 0.2062, 0.9033, 0.2138, 0.8989, 0.2551, 0.8956, 0.2983, 0.8903, 0.2563, 0.8989, 0.2551, 0.9033, 0.2897, 0.5528, 0.8502, 0.5899, 0.8491, 0.5882, 0.8597, 0.5576, 0.8606, 0.5179, 0.8909, 0.5528, 0.8502, 0.5576, 0.8606, 0.5287, 0.8942, 0.5305, 0.9269, 0.5287, 0.8942, 0.5576, 0.8606, 0.5882, 0.8597, 0.5899, 0.8924, 0.5611, 0.926, 0.9567, 0.145, 0.9397, 0.1473, 0.9497, 0.1119, 0.9667, 0.1096, 0.5029, 0.7898, 0.4849, 0.7892, 0.4796, 0.7473, 0.4976, 0.7478, 0.4976, 0.7478, 0.4796, 0.7473, 0.4849, 0.6972, 0.5029, 0.6978, 0.9667, 0.1973, 0.9497, 0.1996, 0.9397, 0.1473, 0.9567, 0.145, 0.4203, 0.6315, 0.4352, 0.6309, 0.4352, 0.6846, 0.4203, 0.6852, 0.9427, 0.7442, 0.9602, 0.7461, 0.9517, 0.7985, 0.9342, 0.7966, 0.4203, 0.6315, 0.4203, 0.6852, 0.3929, 0.7101, 0.3655, 0.6814, 0.3655, 0.6277, 0.3929, 0.6027, 0.7793, 0.07628, 0.7793, 0.0262, 0.7875, 0.03303, 0.7875, 0.07436, 0.9517, 0.7985, 0.9602, 0.7461, 0.9682, 0.753, 0.9612, 0.7963, 0.9602, 0.834, 0.9517, 0.7985, 0.9612, 0.7963, 0.9682, 0.8256, 0.8724, 0.0256, 0.8724, 0.07568, 0.8644, 0.07386, 0.8644, 0.03253, 0.8258, 0.0008588, 0.8724, 0.0256, 0.8644, 0.03253, 0.826, 0.01212, 0.7793, 0.0262, 0.8258, 0.0008588, 0.826, 0.01212, 0.7875, 0.03303, 0.7875, 0.07436, 0.7875, 0.03303, 0.826, 0.01212, 0.8644, 0.03253, 0.8644, 0.07386, 0.826, 0.09477, 0.7762, 0.1935, 0.7606, 0.1948, 0.7606, 0.1415, 0.7762, 0.1402, 0.2366, 0.8142, 0.2215, 0.8113, 0.2479, 0.7748, 0.263, 0.7777, 0.263, 0.7777, 0.2479, 0.7748, 0.2479, 0.7232, 0.263, 0.7261, 0.5234, 0.9855, 0.5063, 0.9865, 0.5063, 0.9333, 0.5234, 0.9323, 0.1352, 0.9133, 0.1525, 0.9125, 0.1397, 0.9446, 0.1224, 0.9453, 0.1224, 0.9453, 0.1397, 0.9446, 0.1438, 0.9979, 0.1265, 0.9987, 0.08967, 0.739, 0.136, 0.7156, 0.1823, 0.7425, 0.1823, 0.7926, 0.136, 0.816, 0.08967, 0.7891, 0.7362, 0.1096, 0.7606, 0.1415, 0.7504, 0.1457, 0.7303, 0.1194, 0.1438, 0.9979, 0.1397, 0.9446, 0.1492, 0.948, 0.1525, 0.992, 0.2479, 0.7748, 0.2215, 0.8113, 0.2158, 0.8012, 0.2376, 0.7711, 0.2479, 0.7232, 0.2479, 0.7748, 0.2376, 0.7711, 0.2376, 0.7285, 0.7606, 0.1948, 0.7362, 0.2162, 0.7303, 0.2074, 0.7504, 0.1897, 0.7606, 0.1415, 0.7606, 0.1948, 0.7504, 0.1897, 0.7504, 0.1457, 0.1939, 0.7887, 0.1939, 0.7461, 0.2158, 0.716, 0.2376, 0.7285, 0.2376, 0.7711, 0.2158, 0.8012, 0.7276, 0.9866, 0.7096, 0.9859, 0.7096, 0.9332, 0.7276, 0.9339, 0.6634, 0.5532, 0.676, 0.5529, 0.676, 0.6067, 0.6634, 0.6069, 0.392, 0.8996, 0.3738, 0.8992, 0.3699, 0.8574, 0.3881, 0.8578, 0.3881, 0.8578, 0.3699, 0.8574, 0.3738, 0.8072, 0.392, 0.8076, 0.9123, 0.1102, 0.9304, 0.1096, 0.9259, 0.1495, 0.9078, 0.1501, 0.9078, 0.1501, 0.9259, 0.1495, 0.9304, 0.2006, 0.9123, 0.2013, 0.5959, 0.552, 0.6297, 0.5257, 0.6634, 0.5532, 0.6634, 0.6069, 0.6297, 0.6332, 0.5959, 0.6058, 0.9259, 0.1495, 0.9304, 0.1096, 0.9379, 0.1183, 0.9343, 0.1512, 0.9304, 0.2006, 0.9259, 0.1495, 0.9343, 0.1512, 0.9379, 0.1934, 0.7375, 0.4864, 0.7375, 0.4341, 0.7463, 0.4372, 0.7463, 0.4804, 0.7839, 0.5136, 0.7375, 0.4864, 0.7463, 0.4804, 0.7845, 0.5028, 0.8302, 0.4884, 0.7839, 0.5136, 0.7845, 0.5028, 0.8228, 0.4821, 0.8302, 0.4361, 0.8302, 0.4884, 0.8228, 0.4821, 0.8228, 0.4389, 0.7845, 0.4165, 0.8228, 0.4389, 0.8228, 0.4821, 0.7845, 0.5028, 0.7463, 0.4804, 0.7463, 0.4372, 0.522, 0.3877, 0.5109, 0.3878, 0.5109, 0.334, 0.522, 0.3339, 0.6835, 0.9332, 0.7018, 0.9334, 0.7018, 0.9866, 0.6835, 0.9863, 0.3918, 0.8034, 0.3737, 0.8055, 0.3739, 0.7636, 0.392, 0.7615, 0.392, 0.7615, 0.3739, 0.7636, 0.3655, 0.7139, 0.3835, 0.7119, 0.7983, 0.8411, 0.8166, 0.8414, 0.8192, 0.8821, 0.8009, 0.8818, 0.8009, 0.8818, 0.8192, 0.8821, 0.8166, 0.9329, 0.7983, 0.9325, 0.522, 0.3339, 0.5591, 0.3072, 0.5963, 0.3343, 0.5963, 0.3881, 0.5591, 0.4148, 0.522, 0.3877, 0.5989, 0.926, 0.5946, 0.877, 0.6053, 0.8815, 0.6089, 0.9219, 0.8166, 0.9329, 0.8192, 0.8821, 0.8251, 0.884, 0.823, 0.9259, 0.7018, 0.9866, 0.7018, 0.9334, 0.7079, 0.9394, 0.7079, 0.9833, 0.3739, 0.7636, 0.3737, 0.8055, 0.3655, 0.7976, 0.3656, 0.763, 0.6335, 0.8407, 0.6767, 0.8533, 0.6731, 0.8619, 0.6374, 0.8515, 0.5946, 0.877, 0.6335, 0.8407, 0.6374, 0.8515, 0.6053, 0.8815, 0.6089, 0.9219, 0.6053, 0.8815, 0.6374, 0.8515, 0.6731, 0.8619, 0.6767, 0.9022, 0.6446, 0.9323, 0.2754, 0.854, 0.2669, 0.8624, 0.228, 0.8253, 0.2366, 0.8169, 0.6849, 0.4503, 0.6979, 0.4534, 0.6979, 0.5057, 0.6849, 0.5026, 0.9553, 0.2963, 0.938, 0.2945, 0.9289, 0.2577, 0.9462, 0.2596, 0.9462, 0.2596, 0.9289, 0.2577, 0.938, 0.2057, 0.9553, 0.2075, 0.5251, 0.9323, 0.5424, 0.9327, 0.5424, 0.9864, 0.5251, 0.986, 0.718, 0.4165, 0.731, 0.4196, 0.6979, 0.4534, 0.6849, 0.4503, 0.2274, 0.9117, 0.2699, 0.922, 0.2699, 0.9651, 0.2274, 0.998, 0.1848, 0.9877, 0.1848, 0.9446, 0.1848, 0.8328, 0.228, 0.8253, 0.2241, 0.8362, 0.1884, 0.8425, 0.6979, 0.4534, 0.731, 0.4196, 0.7358, 0.4299, 0.7085, 0.4578, 0.6979, 0.5057, 0.6979, 0.4534, 0.7085, 0.4578, 0.7085, 0.5009, 0.731, 0.5241, 0.6979, 0.5057, 0.7085, 0.5009, 0.7358, 0.5161, 0.2669, 0.8624, 0.2625, 0.9071, 0.2525, 0.9038, 0.2561, 0.8669, 0.228, 0.8253, 0.2669, 0.8624, 0.2561, 0.8669, 0.2241, 0.8362, 0.1884, 0.8425, 0.2241, 0.8362, 0.2561, 0.8669, 0.2525, 0.9038, 0.2169, 0.91, 0.1848, 0.8793, 0.965, 0.4501, 0.9481, 0.4528, 0.9585, 0.4192, 0.9755, 0.4165, 0.2368, 0.6364, 0.255, 0.6366, 0.255, 0.6902, 0.2368, 0.6901, 0.2368, 0.6901, 0.255, 0.6902, 0.2621, 0.7143, 0.244, 0.7141, 0.9755, 0.5026, 0.9585, 0.5053, 0.9481, 0.4528, 0.965, 0.4501, 0.7394, 0.2179, 0.7567, 0.2206, 0.7476, 0.2735, 0.7303, 0.2708, 0.244, 0.6067, 0.2621, 0.6069, 0.255, 0.6366, 0.2368, 0.6364, 0.642, 0.3072, 0.686, 0.3355, 0.686, 0.389, 0.642, 0.4143, 0.598, 0.3861, 0.598, 0.3325, 0.7476, 0.2735, 0.7567, 0.2206, 0.7648, 0.2271, 0.7572, 0.2707, 0.7567, 0.3047, 0.7476, 0.2735, 0.7572, 0.2707, 0.7648, 0.2964, 0.255, 0.6902, 0.255, 0.6366, 0.263, 0.6408, 0.263, 0.6851, 0.6818, 0.777, 0.676, 0.829, 0.6665, 0.8243, 0.6714, 0.7814, 0.6411, 0.7428, 0.6818, 0.777, 0.6714, 0.7814, 0.6378, 0.7531, 0.5946, 0.7605, 0.6411, 0.7428, 0.6378, 0.7531, 0.5994, 0.7678, 0.5946, 0.8107, 0.5994, 0.7678, 0.6378, 0.7531, 0.6714, 0.7814, 0.6665, 0.8243, 0.6281, 0.8389, 0.925, 0.3474, 0.907, 0.348, 0.9121, 0.3071, 0.9302, 0.3065, 0.9416, 0.5643, 0.9575, 0.5673, 0.944, 0.6189, 0.9281, 0.6159, 0.7303, 0.7132, 0.715, 0.7125, 0.715, 0.6588, 0.7303, 0.6596, 0.9302, 0.398, 0.9121, 0.3987, 0.907, 0.348, 0.925, 0.3474, 0.1455, 0.6367, 0.1602, 0.6358, 0.1602, 0.6893, 0.1455, 0.6903, 0.9281, 0.5278, 0.944, 0.5308, 0.9575, 0.5673, 0.9416, 0.5643, 0.1455, 0.6367, 0.1455, 0.6903, 0.1176, 0.7139, 0.08967, 0.684, 0.08967, 0.6304, 0.1176, 0.6067, 0.8319, 0.6714, 0.8685, 0.635, 0.873, 0.6455, 0.8427, 0.6756, 0.8349, 0.7217, 0.8319, 0.6714, 0.8427, 0.6756, 0.8452, 0.7171, 0.715, 0.7125, 0.6893, 0.7422, 0.6835, 0.7325, 0.7047, 0.708, 0.715, 0.6588, 0.715, 0.7125, 0.7047, 0.708, 0.7047, 0.6638, 0.6893, 0.635, 0.715, 0.6588, 0.7047, 0.6638, 0.6835, 0.644, 0.8685, 0.635, 0.9082, 0.6489, 0.9057, 0.657, 0.873, 0.6455, 0.8427, 0.6756, 0.873, 0.6455, 0.9057, 0.657, 0.9082, 0.6986, 0.878, 0.7286, 0.8452, 0.7171, 0.9419, 0.4564, 0.9238, 0.457, 0.9282, 0.4171, 0.9463, 0.4165, 0.8741, 0.05219, 0.8923, 0.0512, 0.8994, 0.09255, 0.8813, 0.09354, 0.8799, 0.9318, 0.8708, 0.9229, 0.9092, 0.8852, 0.9183, 0.8941, 0.9463, 0.5075, 0.9282, 0.5082, 0.9238, 0.457, 0.9419, 0.4564, 0.9382, 0.6724, 0.9562, 0.6712, 0.9617, 0.7236, 0.9437, 0.7248, 0.8741, 0.001853, 0.8923, 0.0008588, 0.8923, 0.0512, 0.8741, 0.05219, 0.7238, 0.5278, 0.7698, 0.5527, 0.7698, 0.6055, 0.7238, 0.6332, 0.6778, 0.6083, 0.6778, 0.5556, 0.9617, 0.7236, 0.9562, 0.6712, 0.9648, 0.6736, 0.9694, 0.7168, 0.8923, 0.0512, 0.8923, 0.0008588, 0.9003, 0.007713, 0.9003, 0.04925, 0.8708, 0.9229, 0.8284, 0.9173, 0.8318, 0.9074, 0.8667, 0.912, 0.9092, 0.8852, 0.8708, 0.9229, 0.8667, 0.912, 0.8984, 0.8809, 0.9052, 0.8419, 0.9092, 0.8852, 0.8984, 0.8809, 0.8951, 0.8452, 0.9562, 0.6712, 0.9617, 0.635, 0.9694, 0.6437, 0.9648, 0.6736, 0.8284, 0.8716, 0.8601, 0.8406, 0.8951, 0.8452, 0.8984, 0.8809, 0.8667, 0.912, 0.8318, 0.9074, 0.9764, 0.561, 0.9592, 0.5635, 0.9687, 0.5303, 0.9859, 0.5278, 0.8686, 0.8339, 0.8541, 0.8388, 0.8284, 0.794, 0.843, 0.789, 0.843, 0.789, 0.8284, 0.794, 0.8333, 0.7492, 0.8479, 0.7442, 0.9859, 0.6137, 0.9687, 0.6162, 0.9592, 0.5635, 0.9764, 0.561, 0.4873, 0.7928, 0.5029, 0.7915, 0.5029, 0.8448, 0.4873, 0.8461, 0.9419, 0.3065, 0.9589, 0.3088, 0.9489, 0.361, 0.9319, 0.3587, 0.904, 0.789, 0.8991, 0.8339, 0.8686, 0.8339, 0.843, 0.789, 0.8479, 0.7442, 0.8784, 0.7442, 0.7779, 0.2792, 0.7779, 0.229, 0.7853, 0.2362, 0.7853, 0.2776, 0.9489, 0.361, 0.9589, 0.3088, 0.9671, 0.3158, 0.9588, 0.359, 0.9589, 0.3965, 0.9489, 0.361, 0.9588, 0.359, 0.9671, 0.3883, 0.8705, 0.2325, 0.8705, 0.2827, 0.8617, 0.2804, 0.8617, 0.239, 0.8242, 0.2057, 0.8705, 0.2325, 0.8617, 0.239, 0.8235, 0.2169, 0.7779, 0.229, 0.8242, 0.2057, 0.8235, 0.2169, 0.7853, 0.2362, 0.7853, 0.2776, 0.7853, 0.2362, 0.8235, 0.2169, 0.8617, 0.239, 0.8617, 0.2804, 0.8235, 0.2997, 0.8302, 0.7176, 0.8155, 0.7185, 0.8155, 0.6649, 0.8302, 0.664, 0.9504, 0.9308, 0.9657, 0.9316, 0.9657, 0.9852, 0.9504, 0.9844, 0.7321, 0.3917, 0.716, 0.3928, 0.716, 0.3395, 0.7321, 0.3384, 0.7321, 0.3384, 0.716, 0.3395, 0.6938, 0.3076, 0.7099, 0.3065, 0.9145, 0.7442, 0.9325, 0.7452, 0.9237, 0.7855, 0.9057, 0.7845, 0.9057, 0.7845, 0.9237, 0.7855, 0.9242, 0.8364, 0.9062, 0.8354, 0.7726, 0.3065, 0.8114, 0.3228, 0.8114, 0.3732, 0.7726, 0.4074, 0.7339, 0.3911, 0.7339, 0.3407, 0.7875, 0.635, 0.8155, 0.6649, 0.8051, 0.6694, 0.782, 0.6447, 0.9242, 0.8364, 0.9237, 0.7855, 0.9321, 0.7877, 0.9325, 0.8297, 0.716, 0.3928, 0.6938, 0.4143, 0.6877, 0.4054, 0.7061, 0.3877, 0.716, 0.3395, 0.716, 0.3928, 0.7061, 0.3877, 0.7061, 0.3437, 0.6938, 0.3076, 0.716, 0.3395, 0.7061, 0.3437, 0.6877, 0.3174, 0.8155, 0.6649, 0.8155, 0.7185, 0.8051, 0.7136, 0.8051, 0.6694, 0.782, 0.6447, 0.8051, 0.6694, 0.8051, 0.7136, 0.782, 0.7331, 0.759, 0.7084, 0.759, 0.6642, 0.5616, 0.986, 0.5441, 0.9863, 0.5441, 0.9326, 0.5616, 0.9323, 0.7573, 0.7425, 0.7391, 0.7423, 0.732, 0.7183, 0.7501, 0.7184, 0.7501, 0.7184, 0.732, 0.7183, 0.732, 0.6646, 0.7501, 0.6648, 0.7501, 0.6648, 0.732, 0.6646, 0.7391, 0.635, 0.7573, 0.6351, 0.1035, 0.9135, 0.1207, 0.9125, 0.1068, 0.9449, 0.08967, 0.9459, 0.08967, 0.9459, 0.1068, 0.9449, 0.1118, 0.9982, 0.09471, 0.9991, 0.04441, 0.6067, 0.08795, 0.6309, 0.08795, 0.6841, 0.04441, 0.7131, 0.0008588, 0.6889, 0.0008588, 0.6358, 0.5952, 0.4418, 0.6392, 0.4165, 0.637, 0.4265, 0.6006, 0.4474, 0.1118, 0.9982, 0.1068, 0.9449, 0.1165, 0.9482, 0.1207, 0.9921, 0.6392, 0.5235, 0.5952, 0.4953, 0.6006, 0.4915, 0.637, 0.5148, 0.6832, 0.4982, 0.6392, 0.5235, 0.637, 0.5148, 0.6733, 0.4939, 0.6832, 0.4447, 0.6832, 0.4982, 0.6733, 0.4939, 0.6733, 0.4498, 0.6392, 0.4165, 0.6832, 0.4447, 0.6733, 0.4498, 0.637, 0.4265, 0.6006, 0.4474, 0.637, 0.4265, 0.6733, 0.4498, 0.6733, 0.4939, 0.637, 0.5148, 0.6006, 0.4915, 0.4935, 0.9972, 0.4767, 0.9933, 0.4876, 0.9407, 0.5044, 0.9446, 0.9504, 0.8932, 0.9677, 0.8934, 0.9804, 0.9291, 0.963, 0.9289, 0.7154, 0.8362, 0.7023, 0.8379, 0.6835, 0.7892, 0.6967, 0.7874, 0.6967, 0.7874, 0.6835, 0.7892, 0.7023, 0.7457, 0.7154, 0.7439, 0.5815, 0.4425, 0.5935, 0.4429, 0.5935, 0.4967, 0.5815, 0.4963, 0.9543, 0.8406, 0.9717, 0.8407, 0.9677, 0.8934, 0.9504, 0.8932, 0.5815, 0.4425, 0.5815, 0.4963, 0.5462, 0.524, 0.5109, 0.498, 0.5109, 0.4442, 0.5462, 0.4165, 0.4767, 0.9137, 0.4876, 0.9407, 0.4775, 0.9438, 0.4685, 0.9215, 0.9677, 0.8934, 0.9717, 0.8407, 0.9804, 0.847, 0.9772, 0.8905, 0.2772, 0.9579, 0.2813, 0.9143, 0.2914, 0.9176, 0.2879, 0.9535, 0.3157, 0.9954, 0.2772, 0.9579, 0.2879, 0.9535, 0.3198, 0.9845, 0.3584, 0.9893, 0.3157, 0.9954, 0.3198, 0.9845, 0.355, 0.9794, 0.4876, 0.9407, 0.4767, 0.9933, 0.4685, 0.9871, 0.4775, 0.9438, 0.3266, 0.9125, 0.3584, 0.9435, 0.355, 0.9794, 0.3198, 0.9845, 0.2879, 0.9535, 0.2914, 0.9176, 0.9819, 0.3628, 0.9979, 0.3586, 0.9848, 0.3889, 0.9688, 0.3931, 0.504, 0.6948, 0.4862, 0.6955, 0.4796, 0.6455, 0.4974, 0.6449, 0.4974, 0.6449, 0.4796, 0.6455, 0.4862, 0.6034, 0.504, 0.6027, 0.9688, 0.3107, 0.9848, 0.3065, 0.9979, 0.3586, 0.9819, 0.3628, 0.5227, 0.6048, 0.5109, 0.6055, 0.5109, 0.5518, 0.5227, 0.5511, 0.4186, 0.9985, 0.4028, 0.9937, 0.4166, 0.9419, 0.4324, 0.9467, 0.5227, 0.6048, 0.5227, 0.5511, 0.5584, 0.5257, 0.5942, 0.554, 0.5942, 0.6077, 0.5584, 0.6331, 0.1612, 0.9108, 0.1138, 0.9108, 0.1211, 0.9025, 0.1602, 0.9025, 0.4166, 0.9419, 0.4028, 0.9937, 0.3945, 0.987, 0.4059, 0.9442, 0.4028, 0.9137, 0.4166, 0.9419, 0.4059, 0.9442, 0.3945, 0.921, 0.1129, 0.8177, 0.1602, 0.8177, 0.1594, 0.8257, 0.1204, 0.8257, 0.08967, 0.8642, 0.1129, 0.8177, 0.1204, 0.8257, 0.1012, 0.8641, 0.1138, 0.9108, 0.08967, 0.8642, 0.1012, 0.8641, 0.1211, 0.9025, 0.1602, 0.9025, 0.1211, 0.9025, 0.1012, 0.8641, 0.1204, 0.8257, 0.1594, 0.8257, 0.1794, 0.8641, 0.4873, 0.8488, 0.5024, 0.8478, 0.5024, 0.9013, 0.4873, 0.9024, 0.6069, 0.71, 0.5959, 0.7124, 0.5959, 0.6594, 0.6069, 0.657, 0.9699, 0.7445, 0.988, 0.7442, 0.988, 0.7977, 0.9699, 0.798, 0.9699, 0.798, 0.988, 0.7977, 0.9955, 0.8294, 0.9774, 0.8297, 0.4536, 0.7114, 0.4369, 0.7099, 0.4577, 0.6817, 0.4744, 0.6832, 0.4744, 0.6832, 0.4577, 0.6817, 0.4612, 0.6281, 0.4779, 0.6296, 0.6818, 0.7191, 0.6443, 0.7411, 0.6069, 0.71, 0.6069, 0.657, 0.6443, 0.635, 0.6818, 0.666, 0.08148, 0.9882, 0.03918, 0.9982, 0.04328, 0.9873, 0.07819, 0.9791, 0.4612, 0.6281, 0.4577, 0.6817, 0.4484, 0.6767, 0.4513, 0.6325, 0.4437, 0.6027, 0.4612, 0.6281, 0.4513, 0.6325, 0.4369, 0.6115, 0.988, 0.7977, 0.988, 0.7442, 0.9961, 0.7496, 0.9961, 0.7937, 0.0008588, 0.961, 0.004843, 0.9138, 0.01495, 0.9177, 0.01166, 0.9566, 0.03918, 0.9982, 0.0008588, 0.961, 0.01166, 0.9566, 0.04328, 0.9873, 0.07819, 0.9791, 0.04328, 0.9873, 0.01166, 0.9566, 0.01495, 0.9177, 0.04986, 0.9095, 0.08148, 0.9402, 0.1742, 0.994, 0.1559, 0.9935, 0.1543, 0.9663, 0.1726, 0.9668, 0.7966, 0.8927, 0.7803, 0.8952, 0.7679, 0.8436, 0.7842, 0.8411, 0.9099, 0.635, 0.9272, 0.6365, 0.9365, 0.6754, 0.9193, 0.6738, 0.9193, 0.6738, 0.9365, 0.6754, 0.9272, 0.7268, 0.9099, 0.7252, 0.1726, 0.9668, 0.1543, 0.9663, 0.1559, 0.9125, 0.1742, 0.913, 0.7842, 0.93, 0.7679, 0.9325, 0.7803, 0.8952, 0.7966, 0.8927, 0.3629, 0.7937, 0.32, 0.8152, 0.2772, 0.7846, 0.2772, 0.7325, 0.32, 0.7111, 0.3629, 0.7416, 0.4643, 0.912, 0.4177, 0.912, 0.4252, 0.9039, 0.4637, 0.9039, 0.7803, 0.8952, 0.7679, 0.9325, 0.7597, 0.9244, 0.7698, 0.8936, 0.7679, 0.8436, 0.7803, 0.8952, 0.7698, 0.8936, 0.7597, 0.8511, 0.4179, 0.8189, 0.4645, 0.8189, 0.4638, 0.827, 0.4254, 0.827, 0.3945, 0.8654, 0.4179, 0.8189, 0.4254, 0.827, 0.4061, 0.8655, 0.4177, 0.912, 0.3945, 0.8654, 0.4061, 0.8655, 0.4252, 0.9039, 0.4637, 0.9039, 0.4252, 0.9039, 0.4061, 0.8655, 0.4254, 0.827, 0.4638, 0.827, 0.4829, 0.8655, 0.8285, 0.9342, 0.8466, 0.9335, 0.8466, 0.9858, 0.8285, 0.9864, 0.2878, 0.6791, 0.2772, 0.6811, 0.2772, 0.6278, 0.2878, 0.6258, 0.902, 0.0008588, 0.919, 0.002445, 0.9292, 0.04207, 0.9122, 0.04048, 0.9122, 0.04048, 0.9292, 0.04207, 0.919, 0.09311, 0.902, 0.09152, 0.8973, 0.2008, 0.8799, 0.202, 0.8887, 0.1615, 0.9061, 0.1603, 0.9061, 0.1603, 0.8887, 0.1615, 0.8799, 0.1108, 0.8973, 0.1096, 0.3637, 0.6862, 0.3258, 0.7093, 0.2878, 0.6791, 0.2878, 0.6258, 0.3258, 0.6027, 0.3637, 0.6329, 0.8887, 0.1615, 0.8799, 0.202, 0.8719, 0.1936, 0.8791, 0.1602, 0.8799, 0.1108, 0.8887, 0.1615, 0.8791, 0.1602, 0.8719, 0.1183, 0.08416, 0.8516, 0.07949, 0.9009, 0.0696, 0.8968, 0.07345, 0.8561, 0.04484, 0.8156, 0.08416, 0.8516, 0.07345, 0.8561, 0.04101, 0.8264, 0.0008588, 0.8289, 0.04484, 0.8156, 0.04101, 0.8264, 0.00471, 0.8373, 0.8466, 0.9858, 0.8466, 0.9335, 0.8546, 0.9397, 0.8546, 0.9828, 0.0333, 0.9078, 0.0008588, 0.878, 0.00471, 0.8373, 0.04101, 0.8264, 0.07345, 0.8561, 0.0696, 0.8968, 0.7181, 0.8801, 0.7009, 0.8785, 0.6916, 0.8397, 0.7088, 0.8412, 0.9727, 0.635, 0.9911, 0.6355, 0.9895, 0.6893, 0.9711, 0.6887, 0.9711, 0.6887, 0.9895, 0.6893, 0.9911, 0.7165, 0.9727, 0.7159, 0.7088, 0.9315, 0.6916, 0.9299, 0.7009, 0.8785, 0.7181, 0.8801, 0.92, 0.8431, 0.9363, 0.8406, 0.9486, 0.8921, 0.9323, 0.8947, 0.9323, 0.8947, 0.9486, 0.8921, 0.9363, 0.9294, 0.92, 0.932, 0.4779, 0.7339, 0.4779, 0.7859, 0.4362, 0.8172, 0.3945, 0.7964, 0.3945, 0.7444, 0.4362, 0.7131, 0.5063, 0.8086, 0.5063, 0.7565, 0.5164, 0.7603, 0.5164, 0.8033, 0.5491, 0.8392, 0.5063, 0.8086, 0.5164, 0.8033, 0.5518, 0.8285, 0.592, 0.8177, 0.5491, 0.8392, 0.5518, 0.8285, 0.5872, 0.8108, 0.592, 0.7657, 0.592, 0.8177, 0.5872, 0.8108, 0.5872, 0.7678, 0.7009, 0.8785, 0.6916, 0.9299, 0.6835, 0.9225, 0.6912, 0.8801, 0.6916, 0.8397, 0.7009, 0.8785, 0.6912, 0.8801, 0.6835, 0.848, 0.5164, 0.8033, 0.5164, 0.7603, 0.5518, 0.7426, 0.5872, 0.7678, 0.5872, 0.8108, 0.5518, 0.8285, 0.9619, 0.03931, 0.9449, 0.03939, 0.9309, 0.0009388, 0.948, 0.0008588, 0.9091, 0.5797, 0.9264, 0.5785, 0.9176, 0.619, 0.9002, 0.6202, 0.8801, 0.9858, 0.8619, 0.9864, 0.8619, 0.9342, 0.8801, 0.9335, 0.9568, 0.09109, 0.9397, 0.09117, 0.9449, 0.03939, 0.9619, 0.03931, 0.8267, 0.7686, 0.8236, 0.779, 0.7762, 0.7546, 0.7794, 0.7442, 0.9002, 0.529, 0.9176, 0.5278, 0.9264, 0.5785, 0.9091, 0.5797, 0.08593, 0.747, 0.08593, 0.7965, 0.0434, 0.8139, 0.0008588, 0.7817, 0.0008588, 0.7322, 0.0434, 0.7148, 0.7762, 0.7546, 0.8236, 0.779, 0.8147, 0.7863, 0.7756, 0.7662, 0.732, 0.7745, 0.7762, 0.7546, 0.7756, 0.7662, 0.7391, 0.7826, 0.7351, 0.8188, 0.732, 0.7745, 0.7391, 0.7826, 0.7417, 0.8192, 0.8619, 0.9342, 0.8619, 0.9864, 0.8564, 0.984, 0.8564, 0.9408, 0.9449, 0.03939, 0.9397, 0.09117, 0.9309, 0.08448, 0.9351, 0.04175, 0.8236, 0.779, 0.8267, 0.8233, 0.8173, 0.8229, 0.8147, 0.7863, 0.7756, 0.7662, 0.8147, 0.7863, 0.8173, 0.8229, 0.7808, 0.8394, 0.7417, 0.8192, 0.7391, 0.7826, 0.8729, 0.5285, 0.8907, 0.5278, 0.8841, 0.5699, 0.8663, 0.5706, 0.316, 0.8169, 0.3246, 0.8249, 0.2858, 0.8621, 0.2772, 0.854, 0.4505, 0.9957, 0.4341, 0.9981, 0.4504, 0.9694, 0.4668, 0.967, 0.4668, 0.967, 0.4504, 0.9694, 0.4431, 0.9161, 0.4595, 0.9137, 0.8663, 0.5706, 0.8841, 0.5699, 0.8907, 0.6199, 0.8729, 0.6205, 0.9674, 0.9308, 0.9839, 0.9314, 0.9839, 0.985, 0.9674, 0.9844, 0.7715, 0.5519, 0.818, 0.5278, 0.8646, 0.551, 0.8646, 0.5983, 0.818, 0.6225, 0.7715, 0.5993, 0.8907, 0.6199, 0.8841, 0.5699, 0.8931, 0.571, 0.8985, 0.6123, 0.3246, 0.8249, 0.3677, 0.8332, 0.3641, 0.8427, 0.3286, 0.8359, 0.2858, 0.8621, 0.3246, 0.8249, 0.3286, 0.8359, 0.2965, 0.8665, 0.2901, 0.9075, 0.2858, 0.8621, 0.2965, 0.8665, 0.3001, 0.904, 0.4431, 0.9161, 0.4504, 0.9694, 0.4401, 0.966, 0.4341, 0.922, 0.8841, 0.5699, 0.8907, 0.5278, 0.8985, 0.5363, 0.8931, 0.571, 0.3641, 0.8427, 0.3677, 0.8802, 0.3357, 0.9108, 0.3001, 0.904, 0.2965, 0.8665, 0.3286, 0.8359, 0.388, 0.9559, 0.3699, 0.9546, 0.3746, 0.9013, 0.3927, 0.9026, 0.969, 0.2613, 0.9854, 0.258, 0.9734, 0.291, 0.957, 0.2942, 0.7776, 0.08387, 0.7625, 0.0849, 0.7625, 0.03139, 0.7776, 0.03036, 0.3927, 0.9881, 0.3746, 0.9868, 0.3699, 0.9546, 0.388, 0.9559, 0.8465, 0.3065, 0.8565, 0.3115, 0.8231, 0.3527, 0.8131, 0.3477, 0.957, 0.209, 0.9734, 0.2057, 0.9854, 0.258, 0.969, 0.2613, 0.2351, 0.6302, 0.2351, 0.6836, 0.1985, 0.7136, 0.1619, 0.6902, 0.1619, 0.6367, 0.1985, 0.6067, 0.8231, 0.3527, 0.8565, 0.3115, 0.8619, 0.3217, 0.8344, 0.3557, 0.8327, 0.4004, 0.8231, 0.3527, 0.8344, 0.3557, 0.8423, 0.3951, 0.7625, 0.0849, 0.7359, 0.1079, 0.7303, 0.09892, 0.7522, 0.07995, 0.7625, 0.03139, 0.7625, 0.0849, 0.7522, 0.07995, 0.7522, 0.03579, 0.7359, 0.0008588, 0.7625, 0.03139, 0.7522, 0.03579, 0.7303, 0.0106, 0.8565, 0.3115, 0.8995, 0.3179, 0.8974, 0.327, 0.8619, 0.3217, 0.8344, 0.3557, 0.8619, 0.3217, 0.8974, 0.327, 0.9053, 0.3664, 0.8778, 0.4004, 0.8423, 0.3951, 0.4553, 0.5212, 0.4959, 0.5431, 0.4562, 0.5703, 0.3901, 0.2755, 0.3753, 0.226, 0.4917, 0.2214, 0.4792, 0.272, 0.3685, 0.1646, 0.3707, 0.1006, 0.487, 0.09601, 0.4944, 0.1596, 0.3815, 0.04376, 0.3993, 0.002755, 0.4475, 0.0008588, 0.4705, 0.04026, 0.4106, 0.3055, 0.3901, 0.2755, 0.4792, 0.272, 0.4588, 0.3036, 0.3753, 0.226, 0.3685, 0.1646, 0.4944, 0.1596, 0.4917, 0.2214, 0.3707, 0.1006, 0.3815, 0.04376, 0.4705, 0.04026, 0.487, 0.09601, 0.5497, 0.02237, 0.5489, 0.07036, 0.5101, 0.04963, 0.2361, 0.04031, 0.2754, 0.0871, 0.2736, 0.1233, 0.2326, 0.1071, 0.4562, 0.5703, 0.4478, 0.601, 0.3685, 0.5923, 0.4133, 0.5656, 0.05492, 0.0142, 0.1167, 0.0008588, 0.1118, 0.09536, 0.05039, 0.1015, 0.1803, 0.01003, 0.2361, 0.04031, 0.2326, 0.1071, 0.1758, 0.09734, 0.5101, 0.04963, 0.5489, 0.07036, 0.4962, 0.09238, 0.4553, 0.5212, 0.4562, 0.5703, 0.4133, 0.5656, 0.004326, 0.04802, 0.05492, 0.0142, 0.05039, 0.1015, 0.0008588, 0.1148, 0.1167, 0.0008588, 0.1803, 0.01003, 0.1758, 0.09734, 0.1118, 0.09536, 0.4133, 0.5656, 0.3685, 0.5923, 0.3297, 0.5296, 0.3923, 0.5317, 0.05039, 0.1015, 0.1118, 0.09536, 0.1167, 0.2211, 0.05492, 0.2177, 0.1758, 0.09734, 0.2326, 0.1071, 0.2361, 0.1961, 0.1803, 0.2135, 0.4962, 0.09238, 0.5489, 0.07036, 0.516, 0.1256, 0.4553, 0.5212, 0.4133, 0.5656, 0.3923, 0.5317, 0.0008588, 0.1148, 0.05039, 0.1015, 0.05492, 0.2177, 0.004326, 0.2038, 0.1118, 0.09536, 0.1758, 0.09734, 0.1803, 0.2135, 0.1167, 0.2211, 0.2326, 0.1071, 0.2736, 0.1233, 0.2754, 0.1714, 0.2361, 0.1961, 0.516, 0.1256, 0.5489, 0.07036, 0.5581, 0.1298, 0.4553, 0.5212, 0.3923, 0.5317, 0.4056, 0.4885, 0.3297, 0.5296, 0.2772, 0.5154, 0.3091, 0.4111, 0.3542, 0.4498, 0.1167, 0.2211, 0.1803, 0.2135, 0.1913, 0.2905, 0.1286, 0.3045, 0.4981, 0.1838, 0.516, 0.1256, 0.5581, 0.1298, 0.5758, 0.1916, 0.3923, 0.5317, 0.3297, 0.5296, 0.3542, 0.4498, 0.4056, 0.4885, 0.05492, 0.2177, 0.1167, 0.2211, 0.1286, 0.3045, 0.06586, 0.2947, 0.4978, 0.2362, 0.4981, 0.1838, 0.5758, 0.1916, 0.5993, 0.2463, 0.3542, 0.4498, 0.3091, 0.4111, 0.405, 0.3454, 0.4276, 0.3995, 0.6251, 0.2857, 0.5993, 0.2463, 0.6949, 0.1805, 0.7286, 0.2145, 0.5758, 0.1916, 0.5581, 0.1298, 0.5977, 0.1025, 0.6489, 0.1412, 0.4056, 0.4885, 0.3542, 0.4498, 0.4276, 0.3995, 0.4453, 0.4613, 0.3091, 0.4111, 0.2772, 0.3783, 0.3809, 0.3072, 0.405, 0.3454, 0.5993, 0.2463, 0.5758, 0.1916, 0.6489, 0.1412, 0.6949, 0.1805, 0.5581, 0.1298, 0.5489, 0.07036, 0.5977, 0.1025, 0.4553, 0.5212, 0.4056, 0.4885, 0.4453, 0.4613, 0.4453, 0.4613, 0.4276, 0.3995, 0.5069, 0.4083, 0.4882, 0.466, 0.0008588, 0.4003, 0.03362, 0.3452, 0.1112, 0.3958, 0.07257, 0.4471, 0.6949, 0.1805, 0.6489, 0.1412, 0.6747, 0.06219, 0.7286, 0.07729, 0.5977, 0.1025, 0.5489, 0.07036, 0.6116, 0.05976, 0.4553, 0.5212, 0.4453, 0.4613, 0.4882, 0.466, 0.4276, 0.3995, 0.405, 0.3454, 0.5087, 0.3569, 0.5069, 0.4083, 0.03362, 0.3452, 0.08265, 0.3062, 0.1544, 0.353, 0.1112, 0.3958, 0.6489, 0.1412, 0.5977, 0.1025, 0.6116, 0.05976, 0.6747, 0.06219, 0.07257, 0.4471, 0.1112, 0.3958, 0.206, 0.4789, 0.1601, 0.5239, 0.1544, 0.353, 0.1954, 0.3251, 0.2624, 0.3838, 0.2419, 0.4297, 0.6116, 0.05976, 0.5489, 0.07036, 0.5918, 0.02656, 0.4553, 0.5212, 0.4882, 0.466, 0.5092, 0.4999, 0.04424, 0.499, 0.07257, 0.4471, 0.1601, 0.5239, 0.1112, 0.5578, 0.1112, 0.3958, 0.1544, 0.353, 0.2419, 0.4297, 0.206, 0.4789, 0.6747, 0.06219, 0.6116, 0.05976, 0.5918, 0.02656, 0.638, 0.0008588, 0.03056, 0.5436, 0.04424, 0.499, 0.1112, 0.5578, 0.06682, 0.5754, 0.4553, 0.5212, 0.5092, 0.4999, 0.4959, 0.5431, 0.1112, 0.5578, 0.1601, 0.5239, 0.2122, 0.5856, 0.1511, 0.605, 0.2772, 0.1596, 0.2863, 0.09601, 0.3707, 0.1006, 0.3685, 0.1646, 0.3169, 0.04026, 0.3644, 0.0008588, 0.3993, 0.002755, 0.3815, 0.04376, 0.06682, 0.5754, 0.1112, 0.5578, 0.1511, 0.605, 0.0884, 0.601, 0.1601, 0.5239, 0.206, 0.4789, 0.2624, 0.5457, 0.2122, 0.5856, 0.2863, 0.09601, 0.3169, 0.04026, 0.3815, 0.04376, 0.3707, 0.1006, 0.5918, 0.02656, 0.5489, 0.07036, 0.5497, 0.02237, 0.909, 0.2563, 0.9272, 0.2559, 0.9232, 0.2976, 0.905, 0.2981, 0.732, 0.8925, 0.7503, 0.8919, 0.755, 0.9324, 0.7367, 0.933, 0.7779, 0.1679, 0.7853, 0.1596, 0.8252, 0.1957, 0.8178, 0.204, 0.905, 0.2061, 0.9232, 0.2057, 0.9272, 0.2559, 0.909, 0.2563, 0.9685, 0.1441, 0.9867, 0.1434, 0.9895, 0.1965, 0.9712, 0.1972, 0.732, 0.8417, 0.7503, 0.8411, 0.7503, 0.8919, 0.732, 0.8925, 0.922, 0.4623, 0.8949, 0.5081, 0.8498, 0.5081, 0.8319, 0.4623, 0.8591, 0.4165, 0.9042, 0.4165, 0.9895, 0.1965, 0.9867, 0.1434, 0.9945, 0.1465, 0.9968, 0.1903, 0.7503, 0.8919, 0.7503, 0.8411, 0.7579, 0.8479, 0.7579, 0.8899, 0.7853, 0.1596, 0.7904, 0.1141, 0.8001, 0.1173, 0.7959, 0.1549, 0.8252, 0.1957, 0.7853, 0.1596, 0.7959, 0.1549, 0.8288, 0.1846, 0.8701, 0.1863, 0.8252, 0.1957, 0.8288, 0.1846, 0.8659, 0.1769, 0.9867, 0.1434, 0.9895, 0.1096, 0.9968, 0.1186, 0.9945, 0.1465, 0.8372, 0.1096, 0.8701, 0.1394, 0.8659, 0.1769, 0.8288, 0.1846, 0.7959, 0.1549, 0.8001, 0.1173])
me_cylinder_010.materials.append(mat_tick_mainbody)
me_cylinder_010.materials.append(mat_tick_chrg)
me_cylinder_010.materials.append(mat_tick_chrg_002)
me_cylinder_010.materials.append(mat_tick_chrg_003)
me_cylinder_010.materials.append(mat_tick_chrg_004)
me_cylinder_010.materials.append(mat_tick_chrg_005)
me_cylinder_010.materials.append(mat_tick_chrg_006)
me_cylinder_010.materials.append(mat_tick_chrg_007)
me_cylinder_010.materials.append(mat_tick_chrg_008)
me_cylinder_010.materials.append(mat_tick_chrg_009)
me_cylinder_010.materials.append(mat_tick_chrg_011)
me_cylinder_010.materials.append(mat_tick_chrg_012)
me_cylinder_010.materials.append(mat_tick_chrg_013)
me_cylinder_010.materials.append(mat_tick_chrg_014)
me_cylinder_010.materials.append(mat_tick_chrg_015)
me_cylinder_010.materials.append(mat_tick_chrg_016)
me_cylinder_010.materials.append(mat_tick_chrg_017)
me_cylinder_010.materials.append(mat_tick_chrg_018)
me_cylinder_010.materials.append(mat_tick_chrg_019)
me_cylinder_010.materials.append(mat_tick_chrg_020)
me_cylinder_010.materials.append(mat_tick_chrg_021)
me_cylinder_010.materials.append(mat_mainbody)
me_cylinder_010.materials.append(mat_tick_chrg_001)
me_cylinder_010.update()

# ---- objects
ob_mainbody = bpy.data.objects.new('mainbody', me_cylinder_010)

# ---- transforms, parenting, visibility, modifiers, constraints
ob_mainbody.location = (0.0, 0.0, 0.0)
ob_mainbody.color = (0.006049, 0.03434, 0.1845, 1.0)

# ---- collection membership
col_collection.objects.link(ob_mainbody)

# ---- scene / render settings (as saved in the file)
scene.frame_start = 1; scene.frame_end = 250; scene.frame_set(1)
scene.render.engine = 'BLENDER_EEVEE_NEXT'
scene.cycles.sampling_pattern = 'TABULATED_SOBOL'
scene.view_settings.view_transform = 'Filmic'
bpy.context.view_layer.update()

# ---- added for rendering (the .blend has no active camera and no usable light): camera, sun
cam_auto = bpy.data.cameras.new('AutoCamera')
cam_auto.lens = 50.0
cam_auto.sensor_width = 36.0
cam_auto.clip_end = 1000.0
ob_auto_camera = bpy.data.objects.new('AutoCamera', cam_auto)
scene.collection.objects.link(ob_auto_camera)
ob_auto_camera.location = (3.22, -3.864, 2.576)
ob_auto_camera.rotation_euler = (1.09748, -7.21219e-08, 0.694738)
scene.camera = ob_auto_camera
light_auto_sun = bpy.data.lights.new('AutoSun', 'SUN')
light_auto_sun.energy = 3.0
light_auto_sun.angle = 0.0523599
ob_auto_sun = bpy.data.objects.new('AutoSun', light_auto_sun)
scene.collection.objects.link(ob_auto_sun)
ob_auto_sun.rotation_euler = (0.872665, 0.174533, 0.523599)
bpy.context.view_layer.update()
